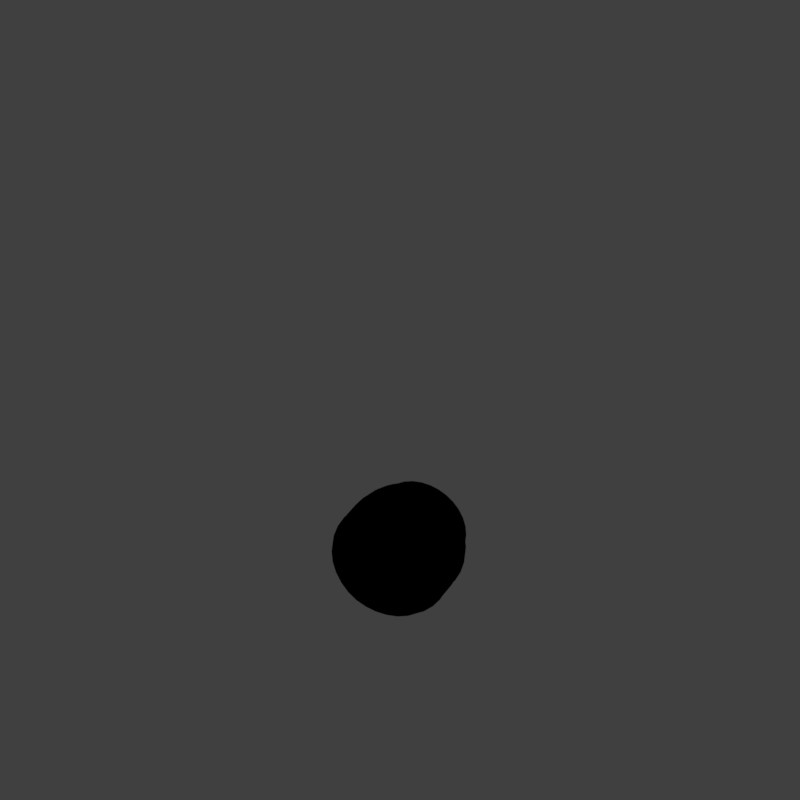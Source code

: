 # Source: tbr2.blend  (saved by Blender 2.79.0; exported with 4.5.12 LTS)
import bpy
from mathutils import Matrix  # noqa: F401  (used for matrix-valued properties, if any)

bpy.ops.wm.read_factory_settings(use_empty=True)
scene = bpy.context.scene
scene.name = 'Scene'

# ---- collections
col_collection_1 = bpy.data.collections.new('Collection 1'); scene.collection.children.link(col_collection_1)

# ---- materials (node trees are filled in below, after node groups)
mat_wood = bpy.data.materials.new('Wood')
mat_wood.alpha_threshold = 0.0
mat_wood.use_transparent_shadow = False
mat_wood.diffuse_color = (1.0, 0.2907, 0.1604, 1.0)
mat_wood.roughness = 0.5
mat_wood.specular_intensity = 0.3
mat_metal = bpy.data.materials.new('Metal')
mat_metal.alpha_threshold = 0.0
mat_metal.use_transparent_shadow = False
mat_metal.diffuse_color = (0.5382, 0.5382, 0.5382, 1.0)
mat_metal.roughness = 0.5

# ---- node groups
ng_auto_smooth = bpy.data.node_groups.new('Auto Smooth', 'GeometryNodeTree')
_s = ng_auto_smooth.interface.new_socket(name='Geometry', in_out='OUTPUT', socket_type='NodeSocketGeometry')
_s = ng_auto_smooth.interface.new_socket(name='Geometry', in_out='INPUT', socket_type='NodeSocketGeometry')
_s = ng_auto_smooth.interface.new_socket(name='Angle', in_out='INPUT', socket_type='NodeSocketFloat')
_s.subtype = 'ANGLE'
_s.min_value = 0.0
_s.max_value = 3.142
ng_auto_smooth.is_modifier = True
_N = ng_auto_smooth.nodes; _L = ng_auto_smooth.links
n0 = _N.new('NodeGroupOutput'); n0.name = 'Group Output'; n0.location = (480, -100)
n1 = _N.new('NodeGroupInput'); n1.name = 'Group Input'; n1.location = (-420, -300)
n2 = _N.new('NodeGroupInput'); n2.name = 'Group Input.001'; n2.location = (-60, -100)
n3 = _N.new('GeometryNodeSetShadeSmooth'); n3.name = 'Set Shade Smooth'; n3.location = (120, -100)
n3.domain = 'EDGE'
n4 = _N.new('GeometryNodeSetShadeSmooth'); n4.name = 'Set Shade Smooth.001'; n4.location = (300, -100)
n5 = _N.new('GeometryNodeInputMeshEdgeAngle'); n5.name = 'Edge Angle'; n5.location = (-420, -220)
n6 = _N.new('GeometryNodeInputEdgeSmooth'); n6.name = 'Is Edge Smooth'; n6.location = (-60, -160)
n7 = _N.new('GeometryNodeInputShadeSmooth'); n7.name = 'Is Face Smooth'; n7.location = (-240, -340)
n8 = _N.new('FunctionNodeBooleanMath'); n8.name = 'Boolean Math'; n8.location = (-60, -220)
n9 = _N.new('FunctionNodeCompare'); n9.name = 'Compare'; n9.location = (-240, -180)
n9.operation = 'LESS_EQUAL'
_L.new(n5.outputs[0], n9.inputs[0])
_L.new(n4.outputs[0], n0.inputs[0])
_L.new(n1.outputs[1], n9.inputs[1])
_L.new(n9.outputs[0], n8.inputs[0])
_L.new(n7.outputs[0], n8.inputs[1])
_L.new(n2.outputs[0], n3.inputs[0])
_L.new(n6.outputs[0], n3.inputs[1])
_L.new(n3.outputs[0], n4.inputs[0])
_L.new(n8.outputs[0], n3.inputs[2])
n0.is_active_output = True

# ---- material node trees

# ---- world
world_world = bpy.data.worlds.new('World'); scene.world = world_world
world_world.color = (0.05088, 0.05088, 0.05088)
world_world.use_sun_shadow = False
world_world.sun_shadow_jitter_overblur = 0.0
world_world.cycles.sampling_method = 'MANUAL'
world_world.light_settings.distance = 0.0

# ---- cameras
cam_camera = bpy.data.cameras.new('Camera')
cam_camera.type = 'ORTHO'
cam_camera.sensor_fit = 'HORIZONTAL'
cam_camera.clip_start = 220.0
cam_camera.clip_end = 340.0
cam_camera.lens = 35.0
cam_camera.sensor_width = 1.0
cam_camera.sensor_height = 18.0
cam_camera.ortho_scale = 8.486
cam_camera.shift_y = 0.25
cam_camera.dof.focus_distance = 0.0
cam_camera.dof.aperture_fstop = 128.0
cam_camera.dof.aperture_blades = 6

# ---- lights
light_lightdome = bpy.data.lights.new('LightDome', 'SUN')
light_lightdome.transmission_factor = 0.0
light_lightdome.angle = 0.1993
light_lightdome.energy = 0.1
light_lightdome.shadow_buffer_clip_start = 0.5
light_lightdome.shadow_soft_size = 0.1
light_lightdome.shadow_cascade_max_distance = 1000.0
light_fillerlight = bpy.data.lights.new('FillerLight', 'SUN')
light_fillerlight.transmission_factor = 0.0
light_fillerlight.angle = 0.1993
light_fillerlight.energy = 0.5
light_fillerlight.shadow_buffer_clip_start = 0.5
light_fillerlight.shadow_soft_size = 0.1
light_fillerlight.shadow_cascade_max_distance = 1000.0
light_mainlight = bpy.data.lights.new('MainLight', 'SUN')
light_mainlight.transmission_factor = 0.0
light_mainlight.angle = 0.9273
light_mainlight.energy = 1.3
light_mainlight.shadow_buffer_clip_start = 0.5
light_mainlight.shadow_soft_size = 0.5
light_mainlight.shadow_cascade_max_distance = 1000.0

# ---- meshes
me_cylinder = bpy.data.meshes.new('Cylinder')
me_cylinder.from_pydata([(1.444e-05, 0.4134, -1.0), (7.27e-06, 0.5258, 0.1286), (0.08066, 0.4054, -1.0), (0.09786, 0.5225, 0.1286), (0.1582, 0.3819, -1.0), (0.1924, 0.4988, 0.1286), (0.2297, 0.3437, -1.0), (0.2802, 0.4548, 0.1286), (0.2923, 0.2923, -1.0), (0.3581, 0.3919, 0.1286), (0.3437, 0.2297, -1.0), (0.4226, 0.3133, 0.1286), (0.3819, 0.1582, -1.0), (0.4705, 0.2237, 0.1286), (0.4054, 0.08065, -1.0), (0.5004, 0.1252, 0.1286), (0.4134, 6.512e-06, -1.0), (0.5115, 0.02094, 0.1286), (0.4054, -0.08063, -1.0), (0.503, -0.08388, 0.1286), (0.3819, -0.1582, -1.0), (0.4752, -0.1846, 0.1286), (0.3437, -0.2296, -1.0), (0.429, -0.2769, 0.1286), (0.2923, -0.2923, -1.0), (0.3657, -0.3568, 0.1286), (0.2297, -0.3437, -1.0), (0.2901, -0.4224, 0.1231), (0.1582, -0.3819, -1.0), (0.2007, -0.4695, 0.1231), (0.08066, -0.4054, -1.0), (0.1012, -0.4972, 0.1286), (1.43e-05, -0.4133, -1.0), (0.001826, -0.5074, 0.1286), (-0.08063, -0.4054, -1.0), (-0.09554, -0.498, 0.1286), (-0.1582, -0.3819, -1.0), (-0.1881, -0.4692, 0.1286), (-0.2296, -0.3437, -1.0), (-0.2731, -0.4225, 0.1286), (-0.2923, -0.2923, -1.0), (-0.348, -0.3602, 0.1286), (-0.3437, -0.2296, -1.0), (-0.4105, -0.2845, 0.1286), (-0.3819, -0.1582, -1.0), (-0.4585, -0.1981, 0.1286), (-0.4054, -0.08063, -1.0), (-0.4897, -0.1041, 0.1286), (-0.4133, 6.88e-06, -1.0), (-0.5024, -0.005636, 0.1286), (-0.4054, 0.08065, -1.0), (-0.4955, 0.0937, 0.1286), (-0.3819, 0.1582, -1.0), (-0.4688, 0.1901, 0.1286), (-0.3437, 0.2297, -1.0), (-0.4224, 0.2795, 0.1286), (-0.2923, 0.2923, -1.0), (-0.3581, 0.3581, 0.1286), (-0.2296, 0.3437, -1.0), (-0.2802, 0.4236, 0.1286), (-0.1582, 0.3819, -1.0), (-0.1924, 0.4747, 0.1286), (-0.08063, 0.4054, -1.0), (-0.09783, 0.5093, 0.1286), (4.116e-06, 0.5506, -0.8082), (0.0, 0.648, -0.5486), (-2.17e-07, 0.6481, -0.3228), (-4.193e-06, 0.5875, -0.07494), (0.1114, 0.5819, -0.07494), (0.1258, 0.6375, -0.3228), (0.1264, 0.6355, -0.5486), (0.1074, 0.54, -0.8082), (0.2188, 0.5542, -0.07494), (0.2461, 0.6043, -0.3228), (0.248, 0.5987, -0.5486), (0.2107, 0.5087, -0.8082), (0.3182, 0.5051, -0.07494), (0.3577, 0.5456, -0.3228), (0.36, 0.5389, -0.5486), (0.3059, 0.4578, -0.8082), (0.4064, 0.4335, -0.07494), (0.4555, 0.4662, -0.3228), (0.4581, 0.4586, -0.5486), (0.3893, 0.3893, -0.8082), (0.4791, 0.3449, -0.07494), (0.5361, 0.368, -0.3228), (0.5387, 0.3604, -0.5486), (0.4578, 0.3059, -0.8082), (0.5331, 0.2439, -0.07494), (0.596, 0.256, -0.3228), (0.5985, 0.2484, -0.5486), (0.5087, 0.2107, -0.8082), (0.5667, 0.1332, -0.07494), (0.6333, 0.1332, -0.3228), (0.6355, 0.1265, -0.5486), (0.54, 0.1074, -0.8082), (0.5795, 0.01439, -0.07494), (0.6461, 0.005609, -0.3228), (0.648, 1.281e-06, -0.5486), (0.5506, 1.897e-06, -0.8082), (0.57, -0.1047, -0.07494), (0.6349, -0.1245, -0.3228), (0.6355, -0.1264, -0.5486), (0.54, -0.1074, -0.8082), (0.5383, -0.2183, -0.07494), (0.5986, -0.2479, -0.3228), (0.5987, -0.248, -0.5486), (0.5087, -0.2107, -0.8082), (0.4854, -0.3212, -0.07494), (0.5388, -0.36, -0.3228), (0.5388, -0.36, -0.5486), (0.4578, -0.3059, -0.8082), (0.4132, -0.4091, -0.07494), (0.4582, -0.4573, -0.3228), (0.4582, -0.4582, -0.5486), (0.3893, -0.3893, -0.8082), (0.3246, -0.4795, -0.07494), (0.36, -0.5363, -0.3228), (0.36, -0.5388, -0.5486), (0.3059, -0.4578, -0.8082), (0.2236, -0.5313, -0.07494), (0.248, -0.5957, -0.3228), (0.248, -0.5986, -0.5486), (0.2107, -0.5087, -0.8082), (0.114, -0.5641, -0.07494), (0.1264, -0.632, -0.3228), (0.1264, -0.6354, -0.5486), (0.1074, -0.54, -0.8082), (-1.845e-07, -0.5753, -0.07494), (-2.111e-07, -0.6444, -0.3228), (-2.111e-07, -0.6478, -0.5486), (3.936e-06, -0.5506, -0.8082), (-0.1131, -0.5642, -0.07494), (-0.1264, -0.632, -0.3228), (-0.1264, -0.6354, -0.5486), (-0.1074, -0.54, -0.8082), (-0.2196, -0.5314, -0.07494), (-0.248, -0.5951, -0.3228), (-0.248, -0.5985, -0.5486), (-0.2107, -0.5087, -0.8082), (-0.3161, -0.4785, -0.07494), (-0.3587, -0.536, -0.3228), (-0.36, -0.5387, -0.5486), (-0.3059, -0.4578, -0.8082), (-0.4, -0.4087, -0.07494), (-0.4561, -0.456, -0.3228), (-0.4582, -0.4582, -0.5486), (-0.3893, -0.3893, -0.8082), (-0.4716, -0.3225, -0.07494), (-0.5359, -0.3596, -0.3228), (-0.5388, -0.36, -0.5486), (-0.4578, -0.3059, -0.8082), (-0.5262, -0.2238, -0.07494), (-0.5966, -0.2482, -0.3228), (-0.5987, -0.248, -0.5486), (-0.5087, -0.2107, -0.8082), (-0.5629, -0.1162, -0.07494), (-0.6342, -0.1266, -0.3228), (-0.6355, -0.1264, -0.5486), (-0.54, -0.1074, -0.8082), (-0.577, -0.003702, -0.07494), (-0.6474, -0.0006422, -0.3228), (-0.648, 6.257e-07, -0.5486), (-0.5506, 2.387e-06, -0.8082), (-0.5672, 0.109, -0.07494), (-0.6337, 0.1245, -0.3228), (-0.6355, 0.1264, -0.5486), (-0.54, 0.1074, -0.8082), (-0.5334, 0.2172, -0.07494), (-0.5964, 0.2457, -0.3228), (-0.5986, 0.2479, -0.5486), (-0.5087, 0.2107, -0.8082), (-0.4791, 0.3179, -0.07494), (-0.5361, 0.3573, -0.3228), (-0.5387, 0.3599, -0.5486), (-0.4578, 0.3059, -0.8082), (-0.4064, 0.4064, -0.07494), (-0.4555, 0.4555, -0.3228), (-0.4581, 0.4581, -0.5486), (-0.3893, 0.3893, -0.8082), (-0.3182, 0.4794, -0.07494), (-0.3577, 0.5365, -0.3228), (-0.36, 0.5388, -0.5486), (-0.3059, 0.4578, -0.8082), (-0.2188, 0.5351, -0.07494), (-0.2461, 0.5968, -0.3228), (-0.248, 0.5987, -0.5486), (-0.2107, 0.5087, -0.8082), (-0.1114, 0.5714, -0.07494), (-0.1258, 0.6349, -0.3228), (-0.1264, 0.6355, -0.5486), (-0.1074, 0.54, -0.8082), (0.09059, 0.4854, 0.1286), (-9.61e-05, 0.4884, 0.1286), (0.178, 0.4637, 0.1286), (0.2589, 0.4238, 0.1286), (0.3307, 0.3657, 0.1286), (0.3903, 0.293, 0.1286), (0.4347, 0.2099, 0.1286), (0.4625, 0.1187, 0.1286), (0.4728, 0.02221, 0.1286), (0.465, -0.07443, 0.1286), (0.4392, -0.1674, 0.1286), (0.3964, -0.253, 0.1286), (0.338, -0.3279, 0.1286), (0.2686, -0.3903, 0.1231), (0.1862, -0.4351, 0.1231), (0.09467, -0.4611, 0.1286), (0.003646, -0.4708, 0.1286), (-0.08624, -0.4621, 0.1286), (-0.172, -0.4354, 0.1286), (-0.2507, -0.3921, 0.1286), (-0.3194, -0.335, 0.1286), (-0.3769, -0.2653, 0.1286), (-0.421, -0.1855, 0.1286), (-0.4502, -0.09837, 0.1286), (-0.4621, -0.007415, 0.1286), (-0.4557, 0.08408, 0.1286), (-0.4311, 0.1728, 0.1286), (-0.3893, 0.2558, 0.1286), (-0.3309, 0.3291, 0.1286), (-0.259, 0.3911, 0.1286), (-0.1781, 0.4399, 0.1286), (-0.09077, 0.4729, 0.1286), (0.0001279, 0.3897, -1.0), (0.07614, 0.3822, -1.0), (0.1492, 0.36, -1.0), (0.2166, 0.324, -1.0), (0.2756, 0.2756, -1.0), (0.3241, 0.2165, -1.0), (0.3601, 0.1492, -1.0), (0.3823, 0.07607, -1.0), (0.3898, 5.695e-05, -1.0), (0.3823, -0.07596, -1.0), (0.3601, -0.1491, -1.0), (0.3241, -0.2164, -1.0), (0.2756, -0.2755, -1.0), (0.2166, -0.3239, -1.0), (0.1492, -0.3599, -1.0), (0.07614, -0.3821, -1.0), (0.0001278, -0.3896, -1.0), (-0.07589, -0.3821, -1.0), (-0.149, -0.3599, -1.0), (-0.2163, -0.3239, -1.0), (-0.2754, -0.2755, -1.0), (-0.3238, -0.2164, -1.0), (-0.3599, -0.1491, -1.0), (-0.382, -0.07596, -1.0), (-0.3895, 5.73e-05, -1.0), (-0.382, 0.07607, -1.0), (-0.3599, 0.1492, -1.0), (-0.3238, 0.2165, -1.0), (-0.2754, 0.2756, -1.0), (-0.2163, 0.324, -1.0), (-0.149, 0.36, -1.0), (-0.07589, 0.3822, -1.0), (0.09102, 0.4951, 0.02514), (-0.001777, 0.4982, 0.02514), (0.1804, 0.473, 0.02514), (0.2638, 0.4306, 0.02514), (0.3372, 0.3715, 0.02514), (0.3983, 0.297, 0.02514), (0.4438, 0.212, 0.02514), (0.4723, 0.1182, 0.02514), (0.4824, 0.02081, 0.02514), (0.4745, -0.07834, 0.02514), (0.4481, -0.1736, 0.02514), (0.4042, -0.2612, 0.02514), (0.3444, -0.3376, 0.02514), (0.2709, -0.3998, 0.02514), (0.1864, -0.4459, 0.02514), (0.09475, -0.4734, 0.02514), (0.001242, -0.4832, 0.02514), (-0.09095, -0.4742, 0.02514), (-0.1788, -0.4469, 0.02514), (-0.2593, -0.4028, 0.02514), (-0.3313, -0.3433, 0.02514), (-0.3898, -0.272, 0.02514), (-0.4354, -0.1902, 0.02514), (-0.4638, -0.1013, 0.02514), (-0.4759, -0.008176, 0.02514), (-0.4693, 0.0855, 0.02514), (-0.4444, 0.1769, 0.02514), (-0.4011, 0.2617, 0.02514), (-0.3408, 0.3365, 0.02514), (-0.2673, 0.3996, 0.02514), (-0.184, 0.4488, 0.02514), (-0.09456, 0.4824, 0.02514), (-0.001436, 0.4167, -0.9225), (0.07997, 0.4086, -0.9225), (0.1582, 0.3849, -0.9225), (0.2304, 0.3463, -0.9225), (0.2936, 0.2944, -0.9225), (0.3455, 0.2312, -0.9225), (0.384, 0.159, -0.9225), (0.4078, 0.08076, -0.9225), (0.4158, -0.0006382, -0.9225), (0.4078, -0.08204, -0.9225), (0.3841, -0.1603, -0.9225), (0.3455, -0.2325, -0.9225), (0.2936, -0.2957, -0.9225), (0.2304, -0.3476, -0.9225), (0.1583, -0.3862, -0.9225), (0.07999, -0.41, -0.9225), (-0.001437, -0.418, -0.9225), (-0.08287, -0.41, -0.9224), (-0.1612, -0.3863, -0.9224), (-0.2334, -0.3477, -0.9224), (-0.2966, -0.2958, -0.9224), (-0.3486, -0.2326, -0.9224), (-0.3871, -0.1604, -0.9224), (-0.4109, -0.08208, -0.9224), (-0.4189, -0.0006382, -0.9224), (-0.4109, 0.0808, -0.9224), (-0.3871, 0.1591, -0.9224), (-0.3485, 0.2313, -0.9224), (-0.2966, 0.2945, -0.9225), (-0.2333, 0.3464, -0.9225), (-0.1612, 0.3849, -0.9225), (-0.08285, 0.4087, -0.9225), (-0.276, 0.02227, -0.01625), (-0.3306, 0.11, -0.01625), (0.1079, 0.2609, -0.01625), (0.05334, 0.3486, -0.01625), (-0.2496, 0.451, 0.0633), (-0.2685, 0.5072, -0.07494), (-0.2326, 0.4489, 0.07301), (-0.2256, 0.4242, 0.02514), (0.4952, 0.1236, 0.1416), (0.4652, 0.2221, 0.1416), (0.4358, 0.1126, 0.1416), (0.4093, 0.1996, 0.1416), (0.1983, -0.4649, 0.1375), (0.2877, -0.4178, 0.1375), (0.175, -0.4096, 0.1375), (0.2537, -0.3668, 0.1375), (-0.249, 0.03909, 0.1174), (-0.276, 0.02227, 0.08555), (-0.3306, 0.11, 0.08555), (-0.3035, 0.1268, 0.1174), (0.1079, 0.2609, 0.08555), (0.0808, 0.2441, 0.1174), (0.02628, 0.3318, 0.1174), (0.05334, 0.3486, 0.08555)], [], [(67, 1, 3, 68), (68, 3, 5, 72), (72, 5, 7, 76), (76, 7, 9, 80), (80, 9, 11, 84), (84, 11, 13, 88), (88, 13, 15, 92), (92, 15, 17, 96), (96, 17, 19, 100), (100, 19, 21, 104), (104, 21, 23, 108), (108, 23, 25, 112), (112, 25, 27, 116), (116, 27, 29, 120), (120, 29, 31, 124), (124, 31, 33, 128), (128, 33, 35, 132), (132, 35, 37, 136), (136, 37, 39, 140), (140, 39, 41, 144), (144, 41, 43, 148), (148, 43, 45, 152), (152, 45, 47, 156), (156, 47, 49, 160), (160, 49, 51, 164), (164, 51, 53, 168), (168, 53, 55, 172), (172, 55, 57, 176), (176, 57, 59, 180), (325, 324, 61, 184), (19, 17, 200, 201), (184, 61, 63, 188), (188, 63, 1, 67), (34, 36, 242, 241), (62, 191, 64, 0), (191, 190, 65, 64), (190, 189, 66, 65), (189, 188, 67, 66), (60, 187, 191, 62), (187, 186, 190, 191), (186, 185, 189, 190), (185, 184, 188, 189), (58, 183, 187, 60), (183, 182, 186, 187), (182, 181, 185, 186), (181, 180, 325, 184, 185), (56, 179, 183, 58), (179, 178, 182, 183), (178, 177, 181, 182), (177, 176, 180, 181), (54, 175, 179, 56), (175, 174, 178, 179), (174, 173, 177, 178), (173, 172, 176, 177), (52, 171, 175, 54), (171, 170, 174, 175), (170, 169, 173, 174), (169, 168, 172, 173), (50, 167, 171, 52), (167, 166, 170, 171), (166, 165, 169, 170), (165, 164, 168, 169), (48, 163, 167, 50), (163, 162, 166, 167), (162, 161, 165, 166), (161, 160, 164, 165), (46, 159, 163, 48), (159, 158, 162, 163), (158, 157, 161, 162), (157, 156, 160, 161), (44, 155, 159, 46), (155, 154, 158, 159), (154, 153, 157, 158), (153, 152, 156, 157), (42, 151, 155, 44), (151, 150, 154, 155), (150, 149, 153, 154), (149, 148, 152, 153), (40, 147, 151, 42), (147, 146, 150, 151), (146, 145, 149, 150), (145, 144, 148, 149), (38, 143, 147, 40), (143, 142, 146, 147), (142, 141, 145, 146), (141, 140, 144, 145), (36, 139, 143, 38), (139, 138, 142, 143), (138, 137, 141, 142), (137, 136, 140, 141), (34, 135, 139, 36), (135, 134, 138, 139), (134, 133, 137, 138), (133, 132, 136, 137), (32, 131, 135, 34), (131, 130, 134, 135), (130, 129, 133, 134), (129, 128, 132, 133), (30, 127, 131, 32), (127, 126, 130, 131), (126, 125, 129, 130), (125, 124, 128, 129), (28, 123, 127, 30), (123, 122, 126, 127), (122, 121, 125, 126), (121, 120, 124, 125), (26, 119, 123, 28), (119, 118, 122, 123), (118, 117, 121, 122), (117, 116, 120, 121), (24, 115, 119, 26), (115, 114, 118, 119), (114, 113, 117, 118), (113, 112, 116, 117), (22, 111, 115, 24), (111, 110, 114, 115), (110, 109, 113, 114), (109, 108, 112, 113), (20, 107, 111, 22), (107, 106, 110, 111), (106, 105, 109, 110), (105, 104, 108, 109), (18, 103, 107, 20), (103, 102, 106, 107), (102, 101, 105, 106), (101, 100, 104, 105), (16, 99, 103, 18), (99, 98, 102, 103), (98, 97, 101, 102), (97, 96, 100, 101), (14, 95, 99, 16), (95, 94, 98, 99), (94, 93, 97, 98), (93, 92, 96, 97), (12, 91, 95, 14), (91, 90, 94, 95), (90, 89, 93, 94), (89, 88, 92, 93), (10, 87, 91, 12), (87, 86, 90, 91), (86, 85, 89, 90), (85, 84, 88, 89), (8, 83, 87, 10), (83, 82, 86, 87), (82, 81, 85, 86), (81, 80, 84, 85), (6, 79, 83, 8), (79, 78, 82, 83), (78, 77, 81, 82), (77, 76, 80, 81), (4, 75, 79, 6), (75, 74, 78, 79), (74, 73, 77, 78), (73, 72, 76, 77), (2, 71, 75, 4), (71, 70, 74, 75), (70, 69, 73, 74), (69, 68, 72, 73), (0, 64, 71, 2), (64, 65, 70, 71), (65, 66, 69, 70), (66, 67, 68, 69), (215, 214, 278, 279), (37, 35, 209, 210), (55, 53, 218, 219), (11, 9, 196, 197), (205, 206, 334, 335), (47, 45, 214, 215), (3, 1, 193, 192), (1, 63, 223, 193), (21, 19, 201, 202), (39, 37, 210, 211), (57, 55, 219, 220), (13, 11, 197, 198), (31, 29, 206, 207), (49, 47, 215, 216), (5, 3, 192, 194), (23, 21, 202, 203), (41, 39, 211, 212), (59, 57, 220, 221), (199, 15, 328, 330), (33, 31, 207, 208), (51, 49, 216, 217), (7, 5, 194, 195), (25, 23, 203, 204), (43, 41, 212, 213), (324, 59, 221, 326), (17, 15, 199, 200), (35, 33, 208, 209), (53, 51, 217, 218), (9, 7, 195, 196), (27, 25, 204, 205), (45, 43, 213, 214), (63, 61, 222, 223), (249, 250, 314, 313), (52, 54, 251, 250), (8, 10, 229, 228), (26, 28, 238, 237), (44, 46, 247, 246), (0, 2, 225, 224), (62, 0, 224, 255), (18, 20, 234, 233), (36, 38, 243, 242), (54, 56, 252, 251), (10, 12, 230, 229), (28, 30, 239, 238), (46, 48, 248, 247), (2, 4, 226, 225), (20, 22, 235, 234), (38, 40, 244, 243), (56, 58, 253, 252), (12, 14, 231, 230), (30, 32, 240, 239), (48, 50, 249, 248), (4, 6, 227, 226), (22, 24, 236, 235), (40, 42, 245, 244), (58, 60, 254, 253), (14, 16, 232, 231), (32, 34, 241, 240), (50, 52, 250, 249), (6, 8, 228, 227), (24, 26, 237, 236), (42, 44, 246, 245), (60, 62, 255, 254), (16, 18, 233, 232), (256, 257, 287, 286, 327, 285, 284, 283, 282, 281, 280, 279, 278, 277, 276, 275, 274, 273, 272, 271, 270, 269, 268, 267, 266, 265, 264, 263, 262, 261, 260, 259, 258), (202, 201, 265, 266), (216, 215, 279, 280), (203, 202, 266, 267), (217, 216, 280, 281), (204, 203, 267, 268), (218, 217, 281, 282), (205, 204, 268, 269), (219, 218, 282, 283), (206, 205, 269, 270), (192, 193, 257, 256), (220, 219, 283, 284), (207, 206, 270, 271), (194, 192, 256, 258), (221, 220, 284, 285), (208, 207, 271, 272), (195, 194, 258, 259), (326, 221, 285, 327), (209, 208, 272, 273), (196, 195, 259, 260), (223, 222, 286, 287), (210, 209, 273, 274), (197, 196, 260, 261), (193, 223, 287, 257), (211, 210, 274, 275), (198, 197, 261, 262), (212, 211, 275, 276), (199, 198, 262, 263), (213, 212, 276, 277), (200, 199, 263, 264), (214, 213, 277, 278), (201, 200, 264, 265), (288, 289, 290, 291, 292, 293, 294, 295, 296, 297, 298, 299, 300, 301, 302, 303, 304, 305, 306, 307, 308, 309, 310, 311, 312, 313, 314, 315, 316, 317, 318, 319), (236, 237, 301, 300), (250, 251, 315, 314), (237, 238, 302, 301), (224, 225, 289, 288), (251, 252, 316, 315), (238, 239, 303, 302), (225, 226, 290, 289), (252, 253, 317, 316), (239, 240, 304, 303), (226, 227, 291, 290), (253, 254, 318, 317), (240, 241, 305, 304), (227, 228, 292, 291), (254, 255, 319, 318), (241, 242, 306, 305), (228, 229, 293, 292), (255, 224, 288, 319), (242, 243, 307, 306), (229, 230, 294, 293), (243, 244, 308, 307), (230, 231, 295, 294), (244, 245, 309, 308), (231, 232, 296, 295), (245, 246, 310, 309), (232, 233, 297, 296), (246, 247, 311, 310), (233, 234, 298, 297), (247, 248, 312, 311), (234, 235, 299, 298), (248, 249, 313, 312), (235, 236, 300, 299), (342, 339, 336, 341), (323, 343, 340, 322), (320, 337, 338, 321), (321, 323, 322, 320), (321, 338, 339, 342, 343, 323), (222, 326, 327, 286), (61, 324, 326, 222), (180, 59, 324, 325), (328, 329, 331, 330), (15, 13, 329, 328), (198, 199, 330, 331), (13, 198, 331, 329), (332, 333, 335, 334), (27, 205, 335, 333), (29, 27, 333, 332), (206, 29, 332, 334), (336, 339, 338, 337), (342, 341, 340, 343), (322, 340, 341, 336, 337, 320)])
me_cylinder.polygons.foreach_set('use_smooth', [1, 1, 1, 1, 1, 1, 1, 1, 1, 1, 1, 1, 1, 1, 1, 1, 1, 1, 1, 1, 1, 1, 1, 1, 1, 1, 1, 1, 1, 1, 1, 1, 1, 1, 1, 1, 1, 1, 1, 1, 1, 1, 1, 1, 1, 1, 1, 1, 1, 1, 1, 1, 1, 1, 1, 1, 1, 1, 1, 1, 1, 1, 1, 1, 1, 1, 1, 1, 1, 1, 1, 1, 1, 1, 1, 1, 1, 1, 1, 1, 1, 1, 1, 1, 1, 1, 1, 1, 1, 1, 1, 1, 1, 1, 1, 1, 1, 1, 1, 1, 1, 1, 1, 1, 1, 1, 1, 1, 1, 1, 1, 1, 1, 1, 1, 1, 1, 1, 1, 1, 1, 1, 1, 1, 1, 1, 1, 1, 1, 1, 1, 1, 1, 1, 1, 1, 1, 1, 1, 1, 1, 1, 1, 1, 1, 1, 1, 1, 1, 1, 1, 1, 1, 1, 1, 1, 1, 1, 1, 1, 1, 1, 1, 1, 1, 1, 1, 1, 1, 1, 1, 1, 1, 1, 1, 1, 1, 1, 1, 1, 1, 1, 1, 1, 1, 1, 1, 1, 1, 1, 1, 1, 1, 1, 1, 1, 1, 1, 1, 1, 1, 1, 1, 1, 1, 1, 1, 1, 1, 1, 1, 1, 1, 1, 1, 1, 1, 1, 1, 1, 1, 1, 1, 1, 1, 1, 1, 1, 1, 1, 1, 1, 1, 1, 1, 1, 1, 1, 1, 1, 1, 1, 1, 1, 1, 1, 1, 1, 1, 1, 1, 1, 1, 1, 1, 1, 1, 1, 1, 1, 1, 1, 1, 1, 1, 1, 1, 1, 1, 1, 1, 1, 1, 1, 1, 1, 1, 1, 1, 1, 1, 1, 1, 1, 1, 1, 1, 1, 1, 1, 0, 0, 0, 0, 0, 1, 1, 1, 1, 1, 1, 1, 1, 1, 1, 1, 0, 0, 0])
_uv = me_cylinder.uv_layers.new(name='UVMap')
_uv.uv.foreach_set('vector', [0.4327, -0.5212, 0.4327, -0.8058, 0.5663, -0.8058, 0.5663, -0.5212, 0.5663, -0.5212, 0.5663, -0.8058, 0.716, -0.8058, 0.7121, -0.5212, 0.7121, -0.5212, 0.716, -0.8058, 0.8577, -0.8058, 0.8577, -0.5212, 0.8577, -0.5212, 0.8577, -0.8058, 0.9865, -0.8058, 0.9865, -0.5212, 0.9865, -0.5212, 0.9865, -0.8058, 1.105, -0.8058, 1.105, -0.5212, 1.105, -0.5212, 1.105, -0.8058, 1.223, -0.8058, 1.223, -0.5212, 1.223, -0.5212, 1.223, -0.8058, 1.353, -0.8058, 1.353, -0.5212, 1.353, -0.5212, 1.353, -0.8058, 1.481, -0.8058, 1.481, -0.5212, 1.481, -0.5212, 1.481, -0.8058, 1.604, -0.8058, 1.604, -0.5212, 1.604, -0.5212, 1.604, -0.8058, 1.722, -0.8058, 1.722, -0.5212, 1.722, -0.5212, 1.722, -0.8058, 1.835, -0.8058, 1.835, -0.5212, 1.835, -0.5212, 1.835, -0.8058, 1.944, -0.8058, 1.944, -0.5212, 1.944, -0.5212, 1.944, -0.8058, 2.053, -0.8058, 2.053, -0.5212, 2.053, -0.5212, 2.053, -0.8058, 2.161, -0.8058, 2.161, -0.5212, 2.161, -0.5212, 2.161, -0.8058, 2.27, -0.8058, 2.27, -0.5212, 2.27, -0.5212, 2.27, -0.8058, 2.388, -0.8058, 2.382, -0.5212, 2.382, -0.5212, 2.388, -0.8058, 2.505, -0.8058, 2.51, -0.5212, -1.498, -0.5212, -1.498, -0.8058, -1.376, -0.8058, -1.376, -0.5212, -1.376, -0.5212, -1.376, -0.8058, -1.269, -0.8058, -1.256, -0.5212, -1.256, -0.5212, -1.269, -0.8058, -1.148, -0.8058, -1.148, -0.5212, -1.148, -0.5212, -1.148, -0.8058, -1.034, -0.8058, -1.034, -0.5212, -1.034, -0.5212, -1.034, -0.8058, -0.9164, -0.8058, -0.9164, -0.5212, -0.9164, -0.5212, -0.9164, -0.8058, -0.7971, -0.8058, -0.7971, -0.5212, -0.7971, -0.5212, -0.7971, -0.8058, -0.6753, -0.8058, -0.6753, -0.5212, -0.6753, -0.5212, -0.6753, -0.8058, -0.548, -0.8058, -0.548, -0.5212, -0.548, -0.5212, -0.548, -0.8058, -0.4138, -0.8058, -0.4138, -0.5212, -0.4138, -0.5212, -0.4138, -0.8058, -0.275, -0.8058, -0.275, -0.5212, -0.275, -0.5212, -0.275, -0.8058, -0.1333, -0.8058, -0.1333, -0.5212, -0.1333, -0.5212, -0.1333, -0.8058, 0.009896, -0.8058, 0.009896, -0.5212, 0.08162, -0.5212, 0.08162, -0.8058, 0.1534, -0.8058, 0.1534, -0.5212, 1.604, -0.8058, 1.481, -0.8058, 1.481, -1.044, 1.604, -1.044, 0.1534, -0.5212, 0.1534, -0.8058, 0.2944, -0.8058, 0.2944, -0.5212, 0.2944, -0.5212, 0.2944, -0.8058, 0.4327, -0.8058, 0.4327, -0.5212, -1.498, 0.6811, -1.376, 0.6811, -1.376, 0.9238, -1.498, 0.9238, 0.2944, 0.6811, 0.2944, 0.4391, 0.4327, 0.4391, 0.4327, 0.6811, 0.2944, 0.4391, 0.2944, 0.09759, 0.4327, 0.09759, 0.4327, 0.4391, 0.2944, 0.09759, 0.2944, -0.2002, 0.4327, -0.2002, 0.4327, 0.09759, 0.2944, -0.2002, 0.2944, -0.5212, 0.4327, -0.5212, 0.4327, -0.2002, 0.1534, 0.6811, 0.1534, 0.4391, 0.2944, 0.4391, 0.2944, 0.6811, 0.1534, 0.4391, 0.1534, 0.09759, 0.2944, 0.09759, 0.2944, 0.4391, 0.1534, 0.09759, 0.1534, -0.2002, 0.2944, -0.2002, 0.2944, 0.09759, 0.1534, -0.2002, 0.1534, -0.5212, 0.2944, -0.5212, 0.2944, -0.2002, 0.009896, 0.6811, 0.009896, 0.4391, 0.1534, 0.4391, 0.1534, 0.6811, 0.009896, 0.4391, 0.009896, 0.09759, 0.1534, 0.09759, 0.1534, 0.4391, 0.009896, 0.09759, 0.009896, -0.2002, 0.1534, -0.2002, 0.1534, 0.09759, 0.009896, -0.2002, 0.009896, -0.5212, 0.08162, -0.5212, 0.1534, -0.5212, 0.1534, -0.2002, -0.1333, 0.6811, -0.1333, 0.4391, 0.009896, 0.4391, 0.009896, 0.6811, -0.1333, 0.4391, -0.1333, 0.09759, 0.009896, 0.09759, 0.009896, 0.4391, -0.1333, 0.09759, -0.1333, -0.2002, 0.009896, -0.2002, 0.009896, 0.09759, -0.1333, -0.2002, -0.1333, -0.5212, 0.009896, -0.5212, 0.009896, -0.2002, -0.275, 0.6811, -0.275, 0.4391, -0.1333, 0.4391, -0.1333, 0.6811, -0.275, 0.4391, -0.275, 0.09759, -0.1333, 0.09759, -0.1333, 0.4391, -0.275, 0.09759, -0.275, -0.2002, -0.1333, -0.2002, -0.1333, 0.09759, -0.275, -0.2002, -0.275, -0.5212, -0.1333, -0.5212, -0.1333, -0.2002, -0.4138, 0.6811, -0.4138, 0.4391, -0.275, 0.4391, -0.275, 0.6811, -0.4138, 0.4391, -0.4138, 0.09759, -0.275, 0.09759, -0.275, 0.4391, -0.4138, 0.09759, -0.4138, -0.2002, -0.275, -0.2002, -0.275, 0.09759, -0.4138, -0.2002, -0.4138, -0.5212, -0.275, -0.5212, -0.275, -0.2002, -0.548, 0.6811, -0.548, 0.4391, -0.4138, 0.4391, -0.4138, 0.6811, -0.548, 0.4391, -0.548, 0.09759, -0.4138, 0.09759, -0.4138, 0.4391, -0.548, 0.09759, -0.548, -0.2002, -0.4138, -0.2002, -0.4138, 0.09759, -0.548, -0.2002, -0.548, -0.5212, -0.4138, -0.5212, -0.4138, -0.2002, -0.6753, 0.6811, -0.6753, 0.4391, -0.548, 0.4391, -0.548, 0.6811, -0.6753, 0.4391, -0.6753, 0.09759, -0.548, 0.09759, -0.548, 0.4391, -0.6753, 0.09759, -0.6753, -0.2002, -0.548, -0.2002, -0.548, 0.09759, -0.6753, -0.2002, -0.6753, -0.5212, -0.548, -0.5212, -0.548, -0.2002, -0.7971, 0.6811, -0.7971, 0.4391, -0.6753, 0.4391, -0.6753, 0.6811, -0.7971, 0.4391, -0.7971, 0.09759, -0.6753, 0.09759, -0.6753, 0.4391, -0.7971, 0.09759, -0.7971, -0.2002, -0.6753, -0.2002, -0.6753, 0.09759, -0.7971, -0.2002, -0.7971, -0.5212, -0.6753, -0.5212, -0.6753, -0.2002, -0.9164, 0.6811, -0.9164, 0.4391, -0.7971, 0.4391, -0.7971, 0.6811, -0.9164, 0.4391, -0.9164, 0.09759, -0.7971, 0.09759, -0.7971, 0.4391, -0.9164, 0.09759, -0.9164, -0.2002, -0.7971, -0.2002, -0.7971, 0.09759, -0.9164, -0.2002, -0.9164, -0.5212, -0.7971, -0.5212, -0.7971, -0.2002, -1.034, 0.6811, -1.034, 0.4391, -0.9164, 0.4391, -0.9164, 0.6811, -1.034, 0.4391, -1.034, 0.09759, -0.9164, 0.09759, -0.9164, 0.4391, -1.034, 0.09759, -1.034, -0.2002, -0.9164, -0.2002, -0.9164, 0.09759, -1.034, -0.2002, -1.034, -0.5212, -0.9164, -0.5212, -0.9164, -0.2002, -1.148, 0.6811, -1.148, 0.4391, -1.034, 0.4391, -1.034, 0.6811, -1.148, 0.4391, -1.148, 0.09759, -1.034, 0.09759, -1.034, 0.4391, -1.148, 0.09759, -1.148, -0.2002, -1.034, -0.2002, -1.034, 0.09759, -1.148, -0.2002, -1.148, -0.5212, -1.034, -0.5212, -1.034, -0.2002, -1.265, 0.6811, -1.253, 0.4391, -1.148, 0.4391, -1.148, 0.6811, -1.253, 0.4391, -1.248, 0.09759, -1.148, 0.09759, -1.148, 0.4391, -1.248, 0.09759, -1.248, -0.2002, -1.148, -0.2002, -1.148, 0.09759, -1.248, -0.2002, -1.256, -0.5212, -1.148, -0.5212, -1.148, -0.2002, -1.376, 0.6811, -1.376, 0.4391, -1.253, 0.4391, -1.265, 0.6811, -1.376, 0.4391, -1.376, 0.09759, -1.248, 0.09759, -1.253, 0.4391, -1.376, 0.09759, -1.376, -0.2002, -1.248, -0.2002, -1.248, 0.09759, -1.376, -0.2002, -1.376, -0.5212, -1.256, -0.5212, -1.248, -0.2002, -1.498, 0.6811, -1.498, 0.4391, -1.376, 0.4391, -1.376, 0.6811, -1.498, 0.4391, -1.498, 0.09759, -1.376, 0.09759, -1.376, 0.4391, -1.498, 0.09759, -1.498, -0.2002, -1.376, -0.2002, -1.376, 0.09759, -1.498, -0.2002, -1.498, -0.5212, -1.376, -0.5212, -1.376, -0.2002, 2.389, 0.6811, 2.383, 0.4391, 2.504, 0.4391, 2.503, 0.6811, 2.383, 0.4391, 2.376, 0.09759, 2.507, 0.09759, 2.504, 0.4391, 2.376, 0.09759, 2.373, -0.2002, 2.508, -0.2002, 2.507, 0.09759, 2.373, -0.2002, 2.382, -0.5212, 2.51, -0.5212, 2.508, -0.2002, 2.27, 0.6811, 2.27, 0.4391, 2.383, 0.4391, 2.389, 0.6811, 2.27, 0.4391, 2.27, 0.09759, 2.376, 0.09759, 2.383, 0.4391, 2.27, 0.09759, 2.27, -0.2002, 2.373, -0.2002, 2.376, 0.09759, 2.27, -0.2002, 2.27, -0.5212, 2.382, -0.5212, 2.373, -0.2002, 2.161, 0.6811, 2.161, 0.4391, 2.27, 0.4391, 2.27, 0.6811, 2.161, 0.4391, 2.161, 0.09759, 2.27, 0.09759, 2.27, 0.4391, 2.161, 0.09759, 2.161, -0.2002, 2.27, -0.2002, 2.27, 0.09759, 2.161, -0.2002, 2.161, -0.5212, 2.27, -0.5212, 2.27, -0.2002, 2.053, 0.6811, 2.053, 0.4391, 2.161, 0.4391, 2.161, 0.6811, 2.053, 0.4391, 2.053, 0.09759, 2.161, 0.09759, 2.161, 0.4391, 2.053, 0.09759, 2.053, -0.2002, 2.161, -0.2002, 2.161, 0.09759, 2.053, -0.2002, 2.053, -0.5212, 2.161, -0.5212, 2.161, -0.2002, 1.944, 0.6811, 1.944, 0.4391, 2.053, 0.4391, 2.053, 0.6811, 1.944, 0.4391, 1.944, 0.09759, 2.053, 0.09759, 2.053, 0.4391, 1.944, 0.09759, 1.944, -0.2002, 2.053, -0.2002, 2.053, 0.09759, 1.944, -0.2002, 1.944, -0.5212, 2.053, -0.5212, 2.053, -0.2002, 1.835, 0.6811, 1.835, 0.4391, 1.944, 0.4391, 1.944, 0.6811, 1.835, 0.4391, 1.835, 0.09759, 1.944, 0.09759, 1.944, 0.4391, 1.835, 0.09759, 1.835, -0.2002, 1.944, -0.2002, 1.944, 0.09759, 1.835, -0.2002, 1.835, -0.5212, 1.944, -0.5212, 1.944, -0.2002, 1.722, 0.6811, 1.722, 0.4391, 1.835, 0.4391, 1.835, 0.6811, 1.722, 0.4391, 1.722, 0.09759, 1.835, 0.09759, 1.835, 0.4391, 1.722, 0.09759, 1.722, -0.2002, 1.835, -0.2002, 1.835, 0.09759, 1.722, -0.2002, 1.722, -0.5212, 1.835, -0.5212, 1.835, -0.2002, 1.604, 0.6811, 1.604, 0.4391, 1.722, 0.4391, 1.722, 0.6811, 1.604, 0.4391, 1.604, 0.09759, 1.722, 0.09759, 1.722, 0.4391, 1.604, 0.09759, 1.604, -0.2002, 1.722, -0.2002, 1.722, 0.09759, 1.604, -0.2002, 1.604, -0.5212, 1.722, -0.5212, 1.722, -0.2002, 1.481, 0.6811, 1.481, 0.4391, 1.604, 0.4391, 1.604, 0.6811, 1.481, 0.4391, 1.481, 0.09759, 1.604, 0.09759, 1.604, 0.4391, 1.481, 0.09759, 1.481, -0.2002, 1.604, -0.2002, 1.604, 0.09759, 1.481, -0.2002, 1.481, -0.5212, 1.604, -0.5212, 1.604, -0.2002, 1.353, 0.6811, 1.353, 0.4391, 1.481, 0.4391, 1.481, 0.6811, 1.353, 0.4391, 1.353, 0.09759, 1.481, 0.09759, 1.481, 0.4391, 1.353, 0.09759, 1.353, -0.2002, 1.481, -0.2002, 1.481, 0.09759, 1.353, -0.2002, 1.353, -0.5212, 1.481, -0.5212, 1.481, -0.2002, 1.223, 0.6811, 1.223, 0.4391, 1.353, 0.4391, 1.353, 0.6811, 1.223, 0.4391, 1.223, 0.09759, 1.353, 0.09759, 1.353, 0.4391, 1.223, 0.09759, 1.223, -0.2002, 1.353, -0.2002, 1.353, 0.09759, 1.223, -0.2002, 1.223, -0.5212, 1.353, -0.5212, 1.353, -0.2002, 1.105, 0.6811, 1.105, 0.4391, 1.223, 0.4391, 1.223, 0.6811, 1.105, 0.4391, 1.105, 0.09759, 1.223, 0.09759, 1.223, 0.4391, 1.105, 0.09759, 1.105, -0.2002, 1.223, -0.2002, 1.223, 0.09759, 1.105, -0.2002, 1.105, -0.5212, 1.223, -0.5212, 1.223, -0.2002, 0.9865, 0.6811, 0.9865, 0.4391, 1.105, 0.4391, 1.105, 0.6811, 0.9865, 0.4391, 0.9865, 0.09759, 1.105, 0.09759, 1.105, 0.4391, 0.9865, 0.09759, 0.9865, -0.2002, 1.105, -0.2002, 1.105, 0.09759, 0.9865, -0.2002, 0.9865, -0.5212, 1.105, -0.5212, 1.105, -0.2002, 0.8577, 0.6811, 0.8577, 0.4391, 0.9865, 0.4391, 0.9865, 0.6811, 0.8577, 0.4391, 0.8577, 0.09759, 0.9865, 0.09759, 0.9865, 0.4391, 0.8577, 0.09759, 0.8577, -0.2002, 0.9865, -0.2002, 0.9865, 0.09759, 0.8577, -0.2002, 0.8577, -0.5212, 0.9865, -0.5212, 0.9865, -0.2002, 0.7086, 0.6811, 0.7094, 0.4391, 0.8577, 0.4391, 0.8577, 0.6811, 0.7094, 0.4391, 0.7063, 0.09759, 0.8577, 0.09759, 0.8577, 0.4391, 0.7063, 0.09759, 0.7102, -0.2002, 0.8577, -0.2002, 0.8577, 0.09759, 0.7102, -0.2002, 0.7121, -0.5212, 0.8577, -0.5212, 0.8577, -0.2002, 0.5663, 0.6811, 0.5663, 0.4391, 0.7094, 0.4391, 0.7086, 0.6811, 0.5663, 0.4391, 0.5663, 0.09759, 0.7063, 0.09759, 0.7094, 0.4391, 0.5663, 0.09759, 0.5663, -0.2002, 0.7102, -0.2002, 0.7063, 0.09759, 0.5663, -0.2002, 0.5663, -0.5212, 0.7121, -0.5212, 0.7102, -0.2002, 0.4327, 0.6811, 0.4327, 0.4391, 0.5663, 0.4391, 0.5663, 0.6811, 0.4327, 0.4391, 0.4327, 0.09759, 0.5663, 0.09759, 0.5663, 0.4391, 0.4327, 0.09759, 0.4327, -0.2002, 0.5663, -0.2002, 0.5663, 0.09759, 0.4327, -0.2002, 0.4327, -0.5212, 0.5663, -0.5212, 0.5663, -0.2002, 1.77, 0.9968, 1.894, 0.9955, 1.893, 1.088, 1.77, 1.089, -1.376, -0.8058, -1.498, -0.8058, -1.498, -1.044, -1.376, -1.044, -0.275, -0.8058, -0.4138, -0.8058, -0.4138, -1.044, -0.275, -1.044, 1.105, -0.8058, 0.9865, -0.8058, 0.9865, -1.044, 1.105, -1.044, -0.9962, 0.9869, -1.122, 0.9855, -1.122, 0.9855, -0.9962, 0.9869, -0.7971, -0.8058, -0.9164, -0.8058, -0.9164, -1.044, -0.7971, -1.044, 0.5663, -0.8058, 0.4327, -0.8058, 0.4327, -1.044, 0.5663, -1.044, 0.4327, -0.8058, 0.2944, -0.8058, 0.2944, -1.044, 0.4327, -1.044, 1.722, -0.8058, 1.604, -0.8058, 1.604, -1.044, 1.722, -1.044, -1.269, -0.8058, -1.376, -0.8058, -1.376, -1.044, -1.272, -1.044, -0.1333, -0.8058, -0.275, -0.8058, -0.275, -1.044, -0.1333, -1.044, 1.223, -0.8058, 1.105, -0.8058, 1.105, -1.044, 1.223, -1.044, 2.27, -0.8058, 2.161, -0.8058, 2.161, -1.044, 2.27, -1.044, -0.6753, -0.8058, -0.7971, -0.8058, -0.7971, -1.044, -0.6753, -1.044, 0.716, -0.8058, 0.5663, -0.8058, 0.5663, -1.044, 0.7195, -1.044, 1.835, -0.8058, 1.722, -0.8058, 1.722, -1.044, 1.835, -1.044, -1.148, -0.8058, -1.269, -0.8058, -1.272, -1.044, -1.148, -1.044, 0.009896, -0.8058, -0.1333, -0.8058, -0.1333, -1.044, 0.009896, -1.044, 1.353, -1.044, 1.353, -0.8058, 1.353, -0.8058, 1.353, -1.044, 2.388, -0.8058, 2.27, -0.8058, 2.27, -1.044, 2.387, -1.044, -0.548, -0.8058, -0.6753, -0.8058, -0.6753, -1.044, -0.548, -1.044, 0.8577, -0.8058, 0.716, -0.8058, 0.7195, -1.044, 0.8577, -1.044, 1.944, -0.8058, 1.835, -0.8058, 1.835, -1.044, 1.944, -1.044, -1.034, -0.8058, -1.148, -0.8058, -1.148, -1.044, -1.034, -1.044, 0.08162, -0.8058, 0.009896, -0.8058, 0.009896, -1.044, 0.08162, -1.044, 1.481, -0.8058, 1.353, -0.8058, 1.353, -1.044, 1.481, -1.044, 2.505, -0.8058, 2.388, -0.8058, 2.387, -1.044, 2.489, -1.044, -0.4138, -0.8058, -0.548, -0.8058, -0.548, -1.044, -0.4138, -1.044, 0.9865, -0.8058, 0.8577, -0.8058, 0.8577, -1.044, 0.9865, -1.044, 2.053, -0.8058, 1.944, -0.8058, 1.944, -1.044, 2.053, -1.044, -0.9164, -0.8058, -1.034, -0.8058, -1.034, -1.044, -0.9164, -1.044, 0.2944, -0.8058, 0.1534, -0.8058, 0.1534, -1.044, 0.2944, -1.044, 1.504, 1.198, 1.379, 1.198, 1.379, 1.107, 1.504, 1.107, -0.4138, 0.6811, -0.275, 0.6811, -0.275, 0.9238, -0.4138, 0.9238, 0.9865, 0.6811, 1.105, 0.6811, 1.105, 0.9238, 0.9865, 0.9238, 2.053, 0.6811, 2.161, 0.6811, 2.161, 0.9238, 2.053, 0.9238, -0.9164, 0.6811, -0.7971, 0.6811, -0.7971, 0.9238, -0.9164, 0.9238, 0.4327, 0.6811, 0.5663, 0.6811, 0.5663, 0.9238, 0.4327, 0.9238, 0.2944, 0.6811, 0.4327, 0.6811, 0.4327, 0.9238, 0.2944, 0.9238, 1.604, 0.6811, 1.722, 0.6811, 1.722, 0.9238, 1.604, 0.9238, -1.376, 0.6811, -1.265, 0.6811, -1.272, 0.9238, -1.376, 0.9238, -0.275, 0.6811, -0.1333, 0.6811, -0.1333, 0.9238, -0.275, 0.9238, 1.105, 0.6811, 1.223, 0.6811, 1.223, 0.9238, 1.105, 0.9238, 2.161, 0.6811, 2.27, 0.6811, 2.27, 0.9238, 2.161, 0.9238, -0.7971, 0.6811, -0.6753, 0.6811, -0.6753, 0.9238, -0.7971, 0.9238, 0.5663, 0.6811, 0.7086, 0.6811, 0.7149, 0.9238, 0.5663, 0.9238, 1.722, 0.6811, 1.835, 0.6811, 1.835, 0.9238, 1.722, 0.9238, -1.265, 0.6811, -1.148, 0.6811, -1.148, 0.9238, -1.272, 0.9238, -0.1333, 0.6811, 0.009896, 0.6811, 0.009896, 0.9238, -0.1333, 0.9238, 1.223, 0.6811, 1.353, 0.6811, 1.353, 0.9238, 1.223, 0.9238, 2.27, 0.6811, 2.389, 0.6811, 2.391, 0.9238, 2.27, 0.9238, -0.6753, 0.6811, -0.548, 0.6811, -0.548, 0.9238, -0.6753, 0.9238, 0.7086, 0.6811, 0.8577, 0.6811, 0.8577, 0.9238, 0.7149, 0.9238, 1.835, 0.6811, 1.944, 0.6811, 1.944, 0.9238, 1.835, 0.9238, -1.148, 0.6811, -1.034, 0.6811, -1.034, 0.9238, -1.148, 0.9238, 0.009896, 0.6811, 0.1534, 0.6811, 0.1534, 0.9238, 0.009896, 0.9238, 1.353, 0.6811, 1.481, 0.6811, 1.481, 0.9238, 1.353, 0.9238, 2.389, 0.6811, 2.503, 0.6811, 2.49, 0.9238, 2.391, 0.9238, -0.548, 0.6811, -0.4138, 0.6811, -0.4138, 0.9238, -0.548, 0.9238, 0.8577, 0.6811, 0.9865, 0.6811, 0.9865, 0.9238, 0.8577, 0.9238, 1.944, 0.6811, 2.053, 0.6811, 2.053, 0.9238, 1.944, 0.9238, -1.034, 0.6811, -0.9164, 0.6811, -0.9164, 0.9238, -1.034, 0.9238, 0.1534, 0.6811, 0.2944, 0.6811, 0.2944, 0.9238, 0.1534, 0.9238, 1.481, 0.6811, 1.604, 0.6811, 1.604, 0.9238, 1.481, 0.9238, 0.2822, 1.753, 0.2624, 1.835, 0.2261, 1.913, 0.175, 1.983, 0.1434, 2.013, 0.1118, 2.044, 0.03864, 2.093, -0.0414, 2.128, -0.1262, 2.145, -0.2122, 2.144, -0.2958, 2.128, -0.3744, 2.094, -0.4453, 2.048, -0.5059, 1.988, -0.5541, 1.92, -0.5887, 1.842, -0.6078, 1.761, -0.6104, 1.678, -0.5959, 1.595, -0.5647, 1.515, -0.5184, 1.442, -0.4576, 1.379, -0.3853, 1.33, -0.3039, 1.296, -0.2166, 1.279, -0.1268, 1.279, -0.03813, 1.296, 0.0447, 1.328, 0.1199, 1.376, 0.1833, 1.436, 0.2336, 1.508, 0.2676, 1.586, 0.2845, 1.67, -0.6134, 0.9886, -0.4838, 0.9884, -0.4854, 1.081, -0.6152, 1.081, 1.647, 0.9976, 1.77, 0.9968, 1.77, 1.089, 1.647, 1.09, -0.7421, 0.9884, -0.6134, 0.9886, -0.6152, 1.081, -0.7438, 1.081, 1.524, 0.9978, 1.647, 0.9976, 1.647, 1.09, 1.524, 1.09, -0.8696, 0.9879, -0.7421, 0.9884, -0.7438, 1.081, -0.8712, 1.08, 1.4, 0.9976, 1.524, 0.9978, 1.524, 1.09, 1.399, 1.09, -0.9962, 0.9869, -0.8696, 0.9879, -0.8712, 1.08, -0.9977, 1.079, 1.275, 0.9967, 1.4, 0.9976, 1.399, 1.09, 1.274, 1.089, -1.122, 0.9855, -0.9962, 0.9869, -0.9977, 1.079, -1.124, 1.078, 0.524, 0.9876, 0.6459, 0.9887, 0.645, 1.081, 0.5231, 1.08, 1.149, 0.9953, 1.275, 0.9967, 1.274, 1.089, 1.148, 1.088, -1.247, 0.9837, -1.122, 0.9855, -1.124, 1.078, -1.25, 1.076, 0.4031, 0.9867, 0.524, 0.9876, 0.5231, 1.08, 0.4022, 1.079, 1.022, 0.9936, 1.149, 0.9953, 1.148, 1.088, 1.021, 1.086, -1.37, 0.9817, -1.247, 0.9837, -1.25, 1.076, -1.373, 1.074, 0.2819, 0.9861, 0.4031, 0.9867, 0.4022, 1.079, 0.2794, 1.079, 0.9583, 0.9927, 1.022, 0.9936, 1.021, 1.086, 0.9575, 1.085, -1.498, 0.9795, -1.37, 0.9817, -1.373, 1.074, -1.495, 1.072, 0.1579, 0.9861, 0.2819, 0.9861, 0.2794, 1.079, 0.1556, 1.079, 0.7695, 0.9901, 0.8949, 0.9918, 0.894, 1.084, 0.7686, 1.083, 2.378, 0.9836, 2.499, 0.9795, 2.501, 1.072, 2.38, 1.076, 0.03151, 0.9864, 0.1579, 0.9861, 0.1556, 1.079, 0.02907, 1.079, 0.6459, 0.9887, 0.7695, 0.9901, 0.7686, 1.083, 0.645, 1.081, 2.257, 0.9874, 2.378, 0.9836, 2.38, 1.076, 2.26, 1.08, -0.09509, 0.9869, 0.03151, 0.9864, 0.02907, 1.079, -0.09753, 1.079, 2.137, 0.9907, 2.257, 0.9874, 2.26, 1.08, 2.137, 1.083, -0.2232, 0.9875, -0.09509, 0.9869, -0.09753, 1.079, -0.2262, 1.08, 2.016, 0.9934, 2.137, 0.9907, 2.137, 1.083, 2.016, 1.086, -0.3535, 0.988, -0.2232, 0.9875, -0.2262, 1.08, -0.3548, 1.081, 1.894, 0.9955, 2.016, 0.9934, 2.016, 1.086, 1.893, 1.088, -0.4838, 0.9884, -0.3535, 0.988, -0.3548, 1.081, -0.4854, 1.081, -0.7107, 2.007, -0.7727, 2.069, -0.8455, 2.117, -0.9264, 2.151, -1.012, 2.168, -1.1, 2.168, -1.186, 2.151, -1.267, 2.117, -1.339, 2.069, -1.401, 2.007, -1.45, 1.934, -1.484, 1.853, -1.501, 1.767, -1.501, 1.679, -1.484, 1.594, -1.45, 1.513, -1.401, 1.44, -1.339, 1.378, -1.267, 1.329, -1.186, 1.296, -1.1, 1.279, -1.012, 1.279, -0.9264, 1.296, -0.8455, 1.329, -0.7727, 1.378, -0.7107, 1.44, -0.6621, 1.513, -0.6286, 1.594, -0.6115, 1.679, -0.6115, 1.767, -0.6286, 1.853, -0.6621, 1.934, -0.864, 1.198, -0.9886, 1.198, -0.9886, 1.107, -0.864, 1.107, 1.379, 1.198, 1.255, 1.198, 1.255, 1.107, 1.379, 1.107, -0.9886, 1.198, -1.113, 1.198, -1.113, 1.107, -0.9886, 1.107, 0.6315, 1.198, 0.5069, 1.198, 0.5069, 1.107, 0.6315, 1.107, 1.255, 1.198, 1.13, 1.198, 1.13, 1.107, 1.255, 1.107, -1.113, 1.198, -1.238, 1.198, -1.238, 1.107, -1.113, 1.107, 0.5069, 1.198, 0.3822, 1.198, 0.3822, 1.107, 0.5069, 1.107, 1.13, 1.198, 1.005, 1.198, 1.005, 1.107, 1.13, 1.107, -1.238, 1.198, -1.363, 1.198, -1.363, 1.107, -1.238, 1.107, 0.3822, 1.198, 0.2576, 1.198, 0.2576, 1.107, 0.3822, 1.107, 1.005, 1.198, 0.8807, 1.198, 0.8807, 1.107, 1.005, 1.107, -1.363, 1.198, -1.487, 1.198, -1.487, 1.107, -1.363, 1.107, 0.2576, 1.198, 0.133, 1.198, 0.133, 1.107, 0.2576, 1.107, 0.8807, 1.198, 0.7561, 1.198, 0.7561, 1.107, 0.8807, 1.107, 2.501, 1.198, 2.376, 1.198, 2.376, 1.107, 2.501, 1.107, 0.133, 1.198, 0.008373, 1.198, 0.008373, 1.107, 0.133, 1.107, 0.7561, 1.198, 0.6315, 1.198, 0.6315, 1.107, 0.7561, 1.107, 2.376, 1.198, 2.252, 1.198, 2.252, 1.107, 2.376, 1.107, 0.008373, 1.198, -0.1163, 1.198, -0.1163, 1.107, 0.008373, 1.107, 2.252, 1.198, 2.127, 1.198, 2.127, 1.107, 2.252, 1.107, -0.1163, 1.198, -0.2409, 1.198, -0.2409, 1.107, -0.1163, 1.107, 2.127, 1.198, 2.002, 1.198, 2.002, 1.107, 2.127, 1.107, -0.2409, 1.198, -0.3655, 1.198, -0.3655, 1.107, -0.2409, 1.107, 2.002, 1.198, 1.878, 1.198, 1.878, 1.107, 2.002, 1.107, -0.3655, 1.198, -0.4901, 1.198, -0.4901, 1.107, -0.3655, 1.107, 1.878, 1.198, 1.753, 1.198, 1.753, 1.107, 1.878, 1.107, -0.4901, 1.198, -0.6148, 1.198, -0.6148, 1.107, -0.4901, 1.107, 1.753, 1.198, 1.628, 1.198, 1.628, 1.107, 1.753, 1.107, -0.6148, 1.198, -0.7394, 1.198, -0.7394, 1.107, -0.6148, 1.107, 1.628, 1.198, 1.504, 1.198, 1.504, 1.107, 1.628, 1.107, -0.7394, 1.198, -0.864, 1.198, -0.864, 1.107, -0.7394, 1.107, 0.7862, 0.3067, 0.7862, 0.8587, 0.6394, 0.8587, 0.6394, 0.3067, 0.3592, 0.2385, 0.4808, 0.2385, 0.4808, 0.3619, 0.3592, 0.3619, 0.1803, 0.2144, 0.3071, 0.2144, 0.3071, 0.3431, 0.1803, 0.3431, 0.7968, 0.8913, 0.7968, 0.2593, 0.9412, 0.2593, 0.9412, 0.8913, 0.3468, 0.9064, 0.22, 0.9064, 0.1803, 0.8667, 0.1803, 0.3831, 0.22, 0.3434, 0.3468, 0.3434, 0.8949, 0.9918, 0.9583, 0.9927, 0.9575, 1.085, 0.894, 1.084, 0.1534, -0.8058, 0.08162, -0.8058, 0.08162, -1.044, 0.1534, -1.044, 0.009896, -0.5212, 0.009896, -0.8058, 0.08162, -0.8058, 0.08162, -0.5212, 1.353, -0.8058, 1.223, -0.8058, 1.223, -1.044, 1.353, -1.044, 1.353, -0.8058, 1.223, -0.8058, 1.223, -0.8058, 1.353, -0.8058, -0.09509, 0.9869, -0.2232, 0.9875, -0.2232, 0.9875, -0.09509, 0.9869, 1.223, -0.8058, 1.223, -1.044, 1.223, -1.044, 1.223, -0.8058, 2.161, -0.8058, 2.053, -0.8058, 2.053, -1.044, 2.161, -1.044, 2.053, -0.8058, 2.053, -1.044, 2.053, -1.044, 2.053, -0.8058, 2.161, -0.8058, 2.053, -0.8058, 2.053, -0.8058, 2.161, -0.8058, 2.161, -1.044, 2.161, -0.8058, 2.161, -0.8058, 2.161, -1.044, 0.6394, 0.8587, 0.7862, 0.8587, 0.7862, 0.904, 0.6394, 0.904, 0.7862, 0.3067, 0.6394, 0.3067, 0.6394, 0.2614, 0.7862, 0.2614, 0.3592, 0.3622, 0.4808, 0.3622, 0.5189, 0.4002, 0.5189, 0.8641, 0.4808, 0.9022, 0.3592, 0.9022])
me_cylinder.materials.append(mat_wood)
me_cylinder.use_remesh_preserve_volume = False
me_cylinder.use_remesh_preserve_attributes = False
me_cylinder.use_mirror_vertex_groups = False
me_cylinder.update()
me_cylinder_001 = bpy.data.meshes.new('Cylinder.001')
me_cylinder_001.from_pydata([(0.02975, 0.6019, -0.1032), (0.1379, 0.5883, -0.1002), (0.2405, 0.5564, -0.09786), (0.3402, 0.5045, -0.09724), (0.4306, 0.4319, -0.09724), (0.5017, 0.3436, -0.09724), (0.5518, 0.2426, -0.09724), (0.5829, 0.1295, -0.09724), (0.5946, 0.009348, -0.09724), (0.5868, -0.1129, -0.09724), (0.5555, -0.2294, -0.09724), (0.5005, -0.3343, -0.09724), (0.4257, -0.4255, -0.09724), (0.3345, -0.5003, -0.09724), (0.2305, -0.5559, -0.09724), (0.119, -0.59, -0.09724), (0.008589, -0.6008, -0.09724), (-0.09926, -0.5883, -0.09724), (-0.2073, -0.5537, -0.09724), (-0.3118, -0.4984, -0.09724), (-0.4097, -0.4246, -0.09724), (-0.4914, -0.3341, -0.09724), (-0.5503, -0.2302, -0.09724), (-0.5869, -0.1174, -0.09724), (-0.6004, -1.305e-05, -0.09724), (-0.5877, 0.1163, -0.09724), (-0.5483, 0.2281, -0.09775), (-0.4828, 0.3339, -0.1001), (-0.398, 0.4288, -0.1032), (-0.3044, 0.5051, -0.1042), (-0.1994, 0.5595, -0.1042), (-0.0846, 0.5919, -0.1042), (0.1068, 0.4728, -0.09937), (0.0168, 0.4812, -0.1004), (0.1921, 0.4457, -0.09767), (0.2725, 0.4041, -0.09724), (0.3449, 0.3457, -0.09724), (0.4021, 0.2748, -0.09724), (0.4439, 0.1917, -0.09724), (0.4687, 0.1013, -0.09724), (0.478, 0.004964, -0.09724), (0.4699, -0.09077, -0.09724), (0.4445, -0.1836, -0.09724), (0.4005, -0.2674, -0.09724), (0.3406, -0.3404, -0.09724), (0.2676, -0.4002, -0.09724), (0.1844, -0.4447, -0.09724), (0.09539, -0.472, -0.09724), (0.00679, -0.4807, -0.09724), (-0.08296, -0.4712, -0.09724), (-0.1691, -0.4435, -0.09724), (-0.2528, -0.3993, -0.09724), (-0.3278, -0.3397, -0.09724), (-0.3923, -0.2673, -0.09724), (-0.4394, -0.1842, -0.09724), (-0.4687, -0.09387, -0.09724), (-0.4793, -0.000169, -0.09724), (-0.4692, 0.09273, -0.09724), (-0.4381, 0.1821, -0.09762), (-0.3861, 0.2663, -0.09929), (-0.3223, 0.3403, -0.1003), (-0.2472, 0.4015, -0.1012), (-0.1638, 0.4454, -0.1012), (-0.07442, 0.4731, -0.1013), (-0.06696, 0.5069, -0.22), (-0.1659, 0.4797, -0.22), (-0.258, 0.4346, -0.22), (-0.3402, 0.3706, -0.2191), (-0.4124, 0.2895, -0.2165), (-0.4678, 0.1976, -0.2141), (-0.5032, 0.1002, -0.2126), (-0.5135, 4.833e-05, -0.2125), (-0.5024, -0.1003, -0.2125), (-0.4711, -0.1967, -0.2125), (-0.4193, -0.2851, -0.2125), (-0.3488, -0.3623, -0.2125), (-0.265, -0.4254, -0.2125), (-0.1746, -0.4726, -0.2125), (-0.08217, -0.5022, -0.2125), (0.01051, -0.5129, -0.2125), (0.1044, -0.5037, -0.2125), (0.1972, -0.4749, -0.2125), (0.2858, -0.4274, -0.2125), (0.3637, -0.3635, -0.2125), (0.4276, -0.2855, -0.2125), (0.4733, -0.1944, -0.2125), (0.4996, -0.09421, -0.2125), (0.5063, 0.01012, -0.2125), (0.4955, 0.1122, -0.2125), (0.4685, 0.2083, -0.2125), (0.4248, 0.2938, -0.2125), (0.3646, 0.3683, -0.2125), (0.2909, 0.4281, -0.2127), (0.21, 0.474, -0.2142), (0.03188, 0.5145, -0.219), (0.1238, 0.5023, -0.2165), (-0.08628, 0.6337, -0.2214), (-0.2095, 0.5994, -0.2214), (-0.3224, 0.5419, -0.2214), (-0.4251, 0.4611, -0.22), (-0.5147, 0.3599, -0.2169), (-0.5863, 0.2462, -0.2139), (-0.6295, 0.1251, -0.2125), (-0.6423, 4.842e-05, -0.2125), (-0.6284, -0.1253, -0.2125), (-0.5896, -0.2459, -0.2125), (-0.5244, -0.3566, -0.2125), (-0.4361, -0.453, -0.2125), (-0.3319, -0.532, -0.2125), (-0.2197, -0.5909, -0.2125), (-0.1048, -0.6279, -0.2125), (0.01165, -0.6412, -0.2125), (0.1292, -0.6298, -0.2125), (0.2461, -0.5937, -0.2125), (0.3572, -0.5343, -0.2125), (0.4546, -0.4544, -0.2125), (0.5345, -0.357, -0.2125), (0.5922, -0.2438, -0.2125), (0.625, -0.1185, -0.2125), (0.6336, 0.01166, -0.2125), (0.6198, 0.1395, -0.2125), (0.5865, 0.2594, -0.2125), (0.5328, 0.3676, -0.2125), (0.4573, 0.4609, -0.2125), (0.3634, 0.5365, -0.2126), (0.2602, 0.5923, -0.214), (0.03712, 0.6426, -0.2199), (0.152, 0.6279, -0.217), (-0.009719, 0.6211, -0.7512), (0.111, 0.6081, -0.7506), (0.2276, 0.5703, -0.7493), (0.3366, 0.5107, -0.7478), (0.4325, 0.4335, -0.7461), (0.5086, 0.343, -0.7422), (0.5647, 0.2401, -0.7373), (0.5994, 0.1263, -0.7357), (0.6113, 0.005808, -0.7373), (0.6, -0.1166, -0.7422), (0.5656, -0.2338, -0.746), (0.5091, -0.3401, -0.7469), (0.4329, -0.4329, -0.7469), (0.3401, -0.5091, -0.7469), (0.2343, -0.5656, -0.7469), (0.1194, -0.6005, -0.7469), (0.0009844, -0.6126, -0.7469), (-0.114, -0.6023, -0.7469), (-0.223, -0.5694, -0.7469), (-0.3269, -0.5135, -0.7469), (-0.4216, -0.4367, -0.7469), (-0.5036, -0.342, -0.7469), (-0.5647, -0.2346, -0.7469), (-0.6005, -0.1194, -0.7469), (-0.6127, -0.0008204, -0.7469), (-0.6032, 0.1149, -0.7469), (-0.5713, 0.2249, -0.7469), (-0.5157, 0.3291, -0.7469), (-0.4386, 0.4235, -0.7469), (-0.3456, 0.5059, -0.7476), (-0.2409, 0.5693, -0.7491), (-0.1278, 0.608, -0.7506), (0.08519, 0.4864, -0.7502), (-0.01084, 0.4967, -0.7505), (0.1807, 0.4565, -0.749), (0.2682, 0.4089, -0.7479), (0.3454, 0.347, -0.7465), (0.4069, 0.2741, -0.7436), (0.452, 0.1904, -0.742), (0.4798, 0.0994, -0.7405), (0.4893, 0.002954, -0.742), (0.4801, -0.09359, -0.7436), (0.4525, -0.1871, -0.7463), (0.4073, -0.2721, -0.7469), (0.3463, -0.3463, -0.7469), (0.2721, -0.4073, -0.7469), (0.1874, -0.4525, -0.7469), (0.09555, -0.4804, -0.7469), (0.0006752, -0.49, -0.7469), (-0.09174, -0.4817, -0.7469), (-0.1817, -0.4544, -0.7469), (-0.2646, -0.4097, -0.7469), (-0.3406, -0.3483, -0.7469), (-0.4034, -0.2734, -0.7469), (-0.4518, -0.1877, -0.7469), (-0.4804, -0.09555, -0.7469), (-0.4901, -0.0005628, -0.7469), (-0.4823, 0.09238, -0.7469), (-0.4554, 0.1827, -0.7469), (-0.411, 0.2659, -0.7469), (-0.3497, 0.3417, -0.747), (-0.2773, 0.4055, -0.7477), (-0.194, 0.4558, -0.7489), (-0.1056, 0.4863, -0.7501), (-0.1007, 0.5174, -0.6311), (-0.2011, 0.4839, -0.6306), (-0.2932, 0.4296, -0.6297), (-0.3759, 0.3597, -0.6295), (-0.442, 0.2789, -0.6295), (-0.4894, 0.1899, -0.6295), (-0.5167, 0.09588, -0.6295), (-0.5245, -0.002343, -0.6295), (-0.513, -0.1022, -0.6295), (-0.4805, -0.2011, -0.6295), (-0.4275, -0.2931, -0.6295), (-0.3576, -0.374, -0.6295), (-0.2765, -0.4396, -0.6295), (-0.1879, -0.4874, -0.6295), (-0.09465, -0.5155, -0.6295), (0.002811, -0.524, -0.6295), (0.1022, -0.5131, -0.6295), (0.2002, -0.4833, -0.6295), (0.2906, -0.4349, -0.6295), (0.3699, -0.3699, -0.6295), (0.4349, -0.2905, -0.6294), (0.483, -0.1987, -0.6272), (0.5124, -0.09824, -0.6233), (0.5221, 0.006338, -0.6191), (0.5119, 0.1093, -0.6176), (0.4823, 0.2065, -0.6191), (0.4343, 0.2944, -0.6233), (0.3698, 0.3714, -0.6272), (0.2914, 0.4359, -0.6296), (0.2003, 0.4862, -0.6307), (0.001112, 0.5284, -0.6315), (0.1037, 0.5175, -0.6311), (-0.1306, 0.6481, -0.6324), (-0.2517, 0.6056, -0.6309), (-0.3665, 0.5375, -0.6297), (-0.4694, 0.4505, -0.6295), (-0.5521, 0.3492, -0.6295), (-0.6112, 0.2384, -0.6295), (-0.6455, 0.1206, -0.6295), (-0.6552, -0.00217, -0.6295), (-0.6413, -0.1276, -0.6295), (-0.6015, -0.2511, -0.6295), (-0.5353, -0.3661, -0.6295), (-0.4482, -0.4671, -0.6295), (-0.3464, -0.5493, -0.6295), (-0.236, -0.6088, -0.6295), (-0.1192, -0.6441, -0.6295), (0.002604, -0.6547, -0.6295), (0.1276, -0.6413, -0.6295), (0.2502, -0.6041, -0.6295), (0.3633, -0.5437, -0.6295), (0.4624, -0.4624, -0.6295), (0.5437, -0.3633, -0.6295), (0.6039, -0.2489, -0.6273), (0.6406, -0.1232, -0.6224), (0.6527, 0.0073, -0.6175), (0.6399, 0.1362, -0.6153), (0.6029, 0.2575, -0.6175), (0.543, 0.3676, -0.6224), (0.4621, 0.4637, -0.6273), (0.3638, 0.5445, -0.6298), (0.2496, 0.6077, -0.631), (-0.003364, 0.6619, -0.6329), (0.1246, 0.6481, -0.6324)], [], [(9, 8, 40, 41), (18, 17, 49, 50), (27, 26, 58, 59), (5, 4, 36, 37), (14, 13, 45, 46), (23, 22, 54, 55), (1, 0, 33, 32), (0, 31, 63, 33), (10, 9, 41, 42), (19, 18, 50, 51), (28, 27, 59, 60), (6, 5, 37, 38), (15, 14, 46, 47), (24, 23, 55, 56), (2, 1, 32, 34), (11, 10, 42, 43), (20, 19, 51, 52), (29, 28, 60, 61), (7, 6, 38, 39), (16, 15, 47, 48), (25, 24, 56, 57), (3, 2, 34, 35), (12, 11, 43, 44), (21, 20, 52, 53), (30, 29, 61, 62), (8, 7, 39, 40), (17, 16, 48, 49), (26, 25, 57, 58), (4, 3, 35, 36), (13, 12, 44, 45), (22, 21, 53, 54), (31, 30, 62, 63), (59, 68, 67, 60), (13, 114, 115, 12), (33, 94, 95, 32), (58, 69, 68, 59), (4, 123, 124, 3), (30, 97, 98, 29), (57, 70, 69, 58), (21, 106, 107, 20), (56, 71, 70, 57), (12, 115, 116, 11), (55, 72, 71, 56), (3, 124, 125, 2), (29, 98, 99, 28), (54, 73, 72, 55), (20, 107, 108, 19), (53, 74, 73, 54), (11, 116, 117, 10), (52, 75, 74, 53), (2, 125, 127, 1), (28, 99, 100, 27), (51, 76, 75, 52), (19, 108, 109, 18), (50, 77, 76, 51), (10, 117, 118, 9), (49, 78, 77, 50), (27, 100, 101, 26), (48, 79, 78, 49), (1, 127, 126, 0), (18, 109, 110, 17), (47, 80, 79, 48), (9, 118, 119, 8), (46, 81, 80, 47), (26, 101, 102, 25), (45, 82, 81, 46), (17, 110, 111, 16), (44, 83, 82, 45), (8, 119, 120, 7), (43, 84, 83, 44), (25, 102, 103, 24), (42, 85, 84, 43), (16, 111, 112, 15), (41, 86, 85, 42), (7, 120, 121, 6), (40, 87, 86, 41), (24, 103, 104, 23), (39, 88, 87, 40), (15, 112, 113, 14), (38, 89, 88, 39), (6, 121, 122, 5), (0, 126, 96, 31), (37, 90, 89, 38), (63, 64, 94, 33), (23, 104, 105, 22), (36, 91, 90, 37), (62, 65, 64, 63), (14, 113, 114, 13), (35, 92, 91, 36), (61, 66, 65, 62), (5, 122, 123, 4), (31, 96, 97, 30), (34, 93, 92, 35), (60, 67, 66, 61), (22, 105, 106, 21), (32, 95, 93, 34), (96, 64, 65, 97), (105, 73, 74, 106), (114, 82, 83, 115), (123, 91, 92, 124), (101, 69, 70, 102), (110, 78, 79, 111), (119, 87, 88, 120), (97, 65, 66, 98), (106, 74, 75, 107), (115, 83, 84, 116), (124, 92, 93, 125), (102, 70, 71, 103), (111, 79, 80, 112), (120, 88, 89, 121), (98, 66, 67, 99), (107, 75, 76, 108), (116, 84, 85, 117), (125, 93, 95, 127), (103, 71, 72, 104), (112, 80, 81, 113), (121, 89, 90, 122), (99, 67, 68, 100), (108, 76, 77, 109), (117, 85, 86, 118), (126, 94, 64, 96), (127, 95, 94, 126), (104, 72, 73, 105), (113, 81, 82, 114), (122, 90, 91, 123), (100, 68, 69, 101), (109, 77, 78, 110), (118, 86, 87, 119), (137, 169, 168, 136), (146, 178, 177, 145), (155, 187, 186, 154), (133, 165, 164, 132), (142, 174, 173, 141), (151, 183, 182, 150), (129, 160, 161, 128), (128, 161, 191, 159), (138, 170, 169, 137), (147, 179, 178, 146), (156, 188, 187, 155), (134, 166, 165, 133), (143, 175, 174, 142), (152, 184, 183, 151), (130, 162, 160, 129), (139, 171, 170, 138), (148, 180, 179, 147), (157, 189, 188, 156), (135, 167, 166, 134), (144, 176, 175, 143), (153, 185, 184, 152), (131, 163, 162, 130), (140, 172, 171, 139), (149, 181, 180, 148), (158, 190, 189, 157), (136, 168, 167, 135), (145, 177, 176, 144), (154, 186, 185, 153), (132, 164, 163, 131), (141, 173, 172, 140), (150, 182, 181, 149), (159, 191, 190, 158), (187, 188, 195, 196), (141, 140, 243, 242), (161, 160, 223, 222), (186, 187, 196, 197), (132, 131, 252, 251), (158, 157, 226, 225), (185, 186, 197, 198), (149, 148, 235, 234), (184, 185, 198, 199), (140, 139, 244, 243), (183, 184, 199, 200), (131, 130, 253, 252), (157, 156, 227, 226), (182, 183, 200, 201), (148, 147, 236, 235), (181, 182, 201, 202), (139, 138, 245, 244), (180, 181, 202, 203), (130, 129, 255, 253), (156, 155, 228, 227), (179, 180, 203, 204), (147, 146, 237, 236), (178, 179, 204, 205), (138, 137, 246, 245), (177, 178, 205, 206), (155, 154, 229, 228), (176, 177, 206, 207), (129, 128, 254, 255), (146, 145, 238, 237), (175, 176, 207, 208), (137, 136, 247, 246), (174, 175, 208, 209), (154, 153, 230, 229), (173, 174, 209, 210), (145, 144, 239, 238), (172, 173, 210, 211), (136, 135, 248, 247), (171, 172, 211, 212), (153, 152, 231, 230), (170, 171, 212, 213), (144, 143, 240, 239), (169, 170, 213, 214), (135, 134, 249, 248), (168, 169, 214, 215), (152, 151, 232, 231), (167, 168, 215, 216), (143, 142, 241, 240), (166, 167, 216, 217), (134, 133, 250, 249), (128, 159, 224, 254), (165, 166, 217, 218), (191, 161, 222, 192), (151, 150, 233, 232), (164, 165, 218, 219), (190, 191, 192, 193), (142, 141, 242, 241), (163, 164, 219, 220), (189, 190, 193, 194), (133, 132, 251, 250), (159, 158, 225, 224), (162, 163, 220, 221), (188, 189, 194, 195), (150, 149, 234, 233), (160, 162, 221, 223), (224, 225, 193, 192), (233, 234, 202, 201), (242, 243, 211, 210), (251, 252, 220, 219), (229, 230, 198, 197), (238, 239, 207, 206), (247, 248, 216, 215), (225, 226, 194, 193), (234, 235, 203, 202), (243, 244, 212, 211), (252, 253, 221, 220), (230, 231, 199, 198), (239, 240, 208, 207), (248, 249, 217, 216), (226, 227, 195, 194), (235, 236, 204, 203), (244, 245, 213, 212), (253, 255, 223, 221), (231, 232, 200, 199), (240, 241, 209, 208), (249, 250, 218, 217), (227, 228, 196, 195), (236, 237, 205, 204), (245, 246, 214, 213), (254, 224, 192, 222), (255, 254, 222, 223), (232, 233, 201, 200), (241, 242, 210, 209), (250, 251, 219, 218), (228, 229, 197, 196), (237, 238, 206, 205), (246, 247, 215, 214)])
me_cylinder_001.polygons.foreach_set('use_smooth', [True] * 256)
_k = set([(32, 33), (32, 34), (33, 63), (34, 35), (35, 36), (36, 37), (37, 38), (38, 39), (39, 40), (40, 41), (41, 42), (42, 43), (43, 44), (44, 45), (45, 46), (46, 47), (47, 48), (48, 49), (49, 50), (50, 51), (51, 52), (52, 53), (53, 54), (54, 55), (55, 56), (56, 57), (57, 58), (58, 59), (59, 60), (60, 61), (61, 62), (62, 63)])
me_cylinder_001.attributes.new('sharp_edge', 'BOOLEAN', 'EDGE').data.foreach_set('value', [ (min(e.vertices), max(e.vertices)) in _k for e in me_cylinder_001.edges])
_uv = me_cylinder_001.uv_layers.new(name='UVMap')
_uv.uv.foreach_set('vector', [2.088, 0.8328, 2.377, 0.8328, 2.351, 0.8328, 2.061, 0.8328, -0.1319, 0.8328, 0.09441, 0.8328, 0.06035, 0.8328, -0.1603, 0.8328, -2.232, 0.8259, -1.984, 0.8316, -1.962, 0.8319, -2.203, 0.8279, 3.214, 0.8328, 3.479, 0.8328, 3.495, 0.8328, 3.221, 0.8328, 0.7785, 0.8328, 1.027, 0.8328, 0.9912, 0.8328, 0.7435, 0.8328, -1.3, 0.8328, -1.072, 0.8328, -1.071, 0.8328, -1.293, 0.8328, 4.249, 0.8257, 4.492, 0.8184, 4.547, 0.8253, 4.292, 0.8277, -3.508, 0.8184, -3.256, 0.816, -3.202, 0.823, -3.453, 0.8253, 1.809, 0.8328, 2.088, 0.8328, 2.061, 0.8328, 1.778, 0.8328, -0.3663, 0.8328, -0.1319, 0.8328, -0.1603, 0.8328, -0.3887, 0.8328, -2.493, 0.8185, -2.232, 0.8259, -2.203, 0.8279, -2.45, 0.8253, 2.947, 0.8328, 3.214, 0.8328, 3.221, 0.8328, 2.937, 0.8328, 0.5378, 0.8328, 0.7785, 0.8328, 0.7435, 0.8328, 0.5056, 0.8328, -1.527, 0.8328, -1.3, 0.8328, -1.293, 0.8328, -1.515, 0.8328, 4.006, 0.8313, 4.249, 0.8257, 4.292, 0.8277, 4.036, 0.8318, 1.542, 0.8328, 1.809, 0.8328, 1.778, 0.8328, 1.508, 0.8328, -0.6067, 0.8328, -0.3663, 0.8328, -0.3887, 0.8328, -0.6174, 0.8328, -2.747, 0.816, -2.493, 0.8185, -2.45, 0.8253, -2.7, 0.8232, 2.666, 0.8328, 2.947, 0.8328, 2.937, 0.8328, 2.649, 0.8328, 0.3125, 0.8328, 0.5378, 0.8328, 0.5056, 0.8328, 0.2828, 0.8328, -1.753, 0.8328, -1.527, 0.8328, -1.515, 0.8328, -1.735, 0.8328, 3.748, 0.8328, 4.006, 0.8313, 4.036, 0.8318, 3.771, 0.8328, 1.282, 0.8328, 1.542, 0.8328, 1.508, 0.8328, 1.246, 0.8328, -0.8426, 0.8328, -0.6067, 0.8328, -0.6174, 0.8328, -0.8468, 0.8328, -2.998, 0.816, -2.747, 0.816, -2.7, 0.8232, -2.949, 0.8232, 2.377, 0.8328, 2.666, 0.8328, 2.649, 0.8328, 2.351, 0.8328, 0.09441, 0.8328, 0.3125, 0.8328, 0.2828, 0.8328, 0.06035, 0.8328, -1.984, 0.8316, -1.753, 0.8328, -1.735, 0.8328, -1.962, 0.8319, 3.479, 0.8328, 3.748, 0.8328, 3.771, 0.8328, 3.495, 0.8328, 1.027, 0.8328, 1.282, 0.8328, 1.246, 0.8328, 0.9912, 0.8328, -1.072, 0.8328, -0.8426, 0.8328, -0.8468, 0.8328, -1.071, 0.8328, -3.256, 0.816, -2.998, 0.816, -2.949, 0.8232, -3.202, 0.823, -2.203, 0.8279, -2.222, 0.544, -2.479, 0.5377, -2.45, 0.8253, 1.027, 0.8328, 1.037, 0.5535, 1.291, 0.5535, 1.282, 0.8328, 4.547, 0.8253, 4.499, 0.5378, 4.255, 0.544, 4.292, 0.8277, -1.962, 0.8319, -1.975, 0.5498, -2.222, 0.544, -2.203, 0.8279, 3.479, 0.8328, 3.479, 0.5535, 3.739, 0.5535, 3.748, 0.8328, -2.998, 0.816, -3.016, 0.5321, -2.763, 0.5321, -2.747, 0.816, -1.735, 0.8328, -1.743, 0.5532, -1.975, 0.5498, -1.962, 0.8319, -0.8426, 0.8328, -0.8413, 0.5535, -0.6025, 0.5535, -0.6067, 0.8328, -1.515, 0.8328, -1.519, 0.5535, -1.743, 0.5532, -1.735, 0.8328, 1.282, 0.8328, 1.291, 0.5535, 1.551, 0.5535, 1.542, 0.8328, -1.293, 0.8328, -1.296, 0.5535, -1.519, 0.5535, -1.515, 0.8328, 3.748, 0.8328, 3.739, 0.5535, 3.99, 0.5499, 4.006, 0.8313, -2.747, 0.816, -2.763, 0.5321, -2.506, 0.5355, -2.493, 0.8185, -1.071, 0.8328, -1.073, 0.5535, -1.296, 0.5535, -1.293, 0.8328, -0.6067, 0.8328, -0.6025, 0.5535, -0.3606, 0.5535, -0.3663, 0.8328, -0.8468, 0.8328, -0.8462, 0.5535, -1.073, 0.5535, -1.071, 0.8328, 1.542, 0.8328, 1.551, 0.5535, 1.818, 0.5535, 1.809, 0.8328, -0.6174, 0.8328, -0.6129, 0.5535, -0.8462, 0.5535, -0.8468, 0.8328, 4.006, 0.8313, 3.99, 0.5499, 4.231, 0.5428, 4.249, 0.8257, -2.493, 0.8185, -2.506, 0.5355, -2.245, 0.5429, -2.232, 0.8259, -0.3887, 0.8328, -0.3758, 0.5535, -0.6129, 0.5535, -0.6174, 0.8328, -0.3663, 0.8328, -0.3606, 0.5535, -0.1237, 0.5535, -0.1319, 0.8328, -0.1603, 0.8328, -0.1421, 0.5535, -0.3758, 0.5535, -0.3887, 0.8328, 1.809, 0.8328, 1.818, 0.5535, 2.097, 0.5535, 2.088, 0.8328, 0.06035, 0.8328, 0.08217, 0.5535, -0.1421, 0.5535, -0.1603, 0.8328, -2.232, 0.8259, -2.245, 0.5429, -1.994, 0.5502, -1.984, 0.8316, 0.2828, 0.8328, 0.2996, 0.5535, 0.08217, 0.5535, 0.06035, 0.8328, 4.249, 0.8257, 4.231, 0.5428, 4.472, 0.5356, 4.492, 0.8184, -0.1319, 0.8328, -0.1237, 0.5535, 0.1033, 0.5535, 0.09441, 0.8328, 0.5056, 0.8328, 0.5219, 0.5535, 0.2996, 0.5535, 0.2828, 0.8328, 2.088, 0.8328, 2.097, 0.5535, 2.385, 0.5535, 2.377, 0.8328, 0.7435, 0.8328, 0.7553, 0.5535, 0.5219, 0.5535, 0.5056, 0.8328, -1.984, 0.8316, -1.994, 0.5502, -1.758, 0.5535, -1.753, 0.8328, 0.9912, 0.8328, 1.003, 0.5535, 0.7553, 0.5535, 0.7435, 0.8328, 0.09441, 0.8328, 0.1033, 0.5535, 0.3248, 0.5535, 0.3125, 0.8328, 1.246, 0.8328, 1.257, 0.5535, 1.003, 0.5535, 0.9912, 0.8328, 2.377, 0.8328, 2.385, 0.5535, 2.673, 0.5535, 2.666, 0.8328, 1.508, 0.8328, 1.519, 0.5535, 1.257, 0.5535, 1.246, 0.8328, -1.753, 0.8328, -1.758, 0.5535, -1.53, 0.5535, -1.527, 0.8328, 1.778, 0.8328, 1.791, 0.5535, 1.519, 0.5535, 1.508, 0.8328, 0.3125, 0.8328, 0.3248, 0.5535, 0.5502, 0.5535, 0.5378, 0.8328, 2.061, 0.8328, 2.075, 0.5535, 1.791, 0.5535, 1.778, 0.8328, 2.666, 0.8328, 2.673, 0.5535, 2.95, 0.5535, 2.947, 0.8328, 2.351, 0.8328, 2.371, 0.5535, 2.075, 0.5535, 2.061, 0.8328, -1.527, 0.8328, -1.53, 0.5535, -1.302, 0.5535, -1.3, 0.8328, 2.649, 0.8328, 2.666, 0.5535, 2.371, 0.5535, 2.351, 0.8328, 0.5378, 0.8328, 0.5502, 0.5535, 0.7874, 0.5535, 0.7785, 0.8328, 2.937, 0.8328, 2.953, 0.5535, 2.666, 0.5535, 2.649, 0.8328, 2.947, 0.8328, 2.95, 0.5535, 3.217, 0.5535, 3.214, 0.8328, -3.508, 0.8184, -3.528, 0.5356, -3.274, 0.5321, -3.256, 0.816, 3.221, 0.8328, 3.226, 0.5535, 2.953, 0.5535, 2.937, 0.8328, -3.202, 0.823, -3.245, 0.5355, -3.501, 0.5378, -3.453, 0.8253, -1.3, 0.8328, -1.302, 0.5535, -1.074, 0.5535, -1.072, 0.8328, 3.495, 0.8328, 3.496, 0.5535, 3.226, 0.5535, 3.221, 0.8328, -2.949, 0.8232, -2.985, 0.5355, -3.245, 0.5355, -3.202, 0.823, 0.7785, 0.8328, 0.7874, 0.5535, 1.037, 0.5535, 1.027, 0.8328, 3.771, 0.8328, 3.759, 0.5531, 3.496, 0.5535, 3.495, 0.8328, -2.7, 0.8232, -2.732, 0.5355, -2.985, 0.5355, -2.949, 0.8232, 3.214, 0.8328, 3.217, 0.5535, 3.479, 0.5535, 3.479, 0.8328, -3.256, 0.816, -3.274, 0.5321, -3.016, 0.5321, -2.998, 0.816, 4.036, 0.8318, 4.012, 0.5496, 3.759, 0.5531, 3.771, 0.8328, -2.45, 0.8253, -2.479, 0.5377, -2.732, 0.5355, -2.7, 0.8232, -1.072, 0.8328, -1.074, 0.5535, -0.8413, 0.5535, -0.8426, 0.8328, 4.292, 0.8277, 4.255, 0.544, 4.012, 0.5496, 4.036, 0.8318, -3.274, 0.5321, -3.245, 0.5355, -2.985, 0.5355, -3.016, 0.5321, -1.074, 0.5535, -1.073, 0.5535, -0.8462, 0.5535, -0.8413, 0.5535, 1.037, 0.5535, 1.003, 0.5535, 1.257, 0.5535, 1.291, 0.5535, 3.479, 0.5535, 3.496, 0.5535, 3.759, 0.5531, 3.739, 0.5535, -1.994, 0.5502, -1.975, 0.5498, -1.743, 0.5532, -1.758, 0.5535, 0.1033, 0.5535, 0.08217, 0.5535, 0.2996, 0.5535, 0.3248, 0.5535, 2.385, 0.5535, 2.371, 0.5535, 2.666, 0.5535, 2.673, 0.5535, -3.016, 0.5321, -2.985, 0.5355, -2.732, 0.5355, -2.763, 0.5321, -0.8413, 0.5535, -0.8462, 0.5535, -0.6129, 0.5535, -0.6025, 0.5535, 1.291, 0.5535, 1.257, 0.5535, 1.519, 0.5535, 1.551, 0.5535, 3.739, 0.5535, 3.759, 0.5531, 4.012, 0.5496, 3.99, 0.5499, -1.758, 0.5535, -1.743, 0.5532, -1.519, 0.5535, -1.53, 0.5535, 0.3248, 0.5535, 0.2996, 0.5535, 0.5219, 0.5535, 0.5502, 0.5535, 2.673, 0.5535, 2.666, 0.5535, 2.953, 0.5535, 2.95, 0.5535, -2.763, 0.5321, -2.732, 0.5355, -2.479, 0.5377, -2.506, 0.5355, -0.6025, 0.5535, -0.6129, 0.5535, -0.3758, 0.5535, -0.3606, 0.5535, 1.551, 0.5535, 1.519, 0.5535, 1.791, 0.5535, 1.818, 0.5535, 3.99, 0.5499, 4.012, 0.5496, 4.255, 0.544, 4.231, 0.5428, -1.53, 0.5535, -1.519, 0.5535, -1.296, 0.5535, -1.302, 0.5535, 0.5502, 0.5535, 0.5219, 0.5535, 0.7553, 0.5535, 0.7874, 0.5535, 2.95, 0.5535, 2.953, 0.5535, 3.226, 0.5535, 3.217, 0.5535, -2.506, 0.5355, -2.479, 0.5377, -2.222, 0.544, -2.245, 0.5429, -0.3606, 0.5535, -0.3758, 0.5535, -0.1421, 0.5535, -0.1237, 0.5535, 1.818, 0.5535, 1.791, 0.5535, 2.075, 0.5535, 2.097, 0.5535, -3.528, 0.5356, -3.501, 0.5378, -3.245, 0.5355, -3.274, 0.5321, 4.231, 0.5428, 4.255, 0.544, 4.499, 0.5378, 4.472, 0.5356, -1.302, 0.5535, -1.296, 0.5535, -1.073, 0.5535, -1.074, 0.5535, 0.7874, 0.5535, 0.7553, 0.5535, 1.003, 0.5535, 1.037, 0.5535, 3.217, 0.5535, 3.226, 0.5535, 3.496, 0.5535, 3.479, 0.5535, -2.245, 0.5429, -2.222, 0.544, -1.975, 0.5498, -1.994, 0.5502, -0.1237, 0.5535, -0.1421, 0.5535, 0.08217, 0.5535, 0.1033, 0.5535, 2.097, 0.5535, 2.075, 0.5535, 2.371, 0.5535, 2.385, 0.5535, 1.991, 0.1171, 1.965, 0.1137, 2.251, 0.1176, 2.275, 0.1288, -0.2424, 0.1061, -0.2715, 0.1061, -0.0491, 0.1061, -0.02234, 0.1061, -2.285, 0.1061, -2.267, 0.1061, -2.044, 0.1061, -2.058, 0.1061, 3.109, 0.1171, 3.116, 0.1137, 3.403, 0.107, 3.385, 0.1079, 0.684, 0.1061, 0.649, 0.1061, 0.8967, 0.1061, 0.9329, 0.1061, -1.396, 0.1061, -1.39, 0.1061, -1.169, 0.1061, -1.17, 0.1061, 4.22, 0.09718, 4.264, 0.09819, 4.524, 0.09728, 4.481, 0.09577, -3.519, 0.09577, -3.476, 0.09728, -3.226, 0.09834, -3.27, 0.09724, 1.715, 0.1081, 1.684, 0.1074, 1.965, 0.1137, 1.991, 0.1171, -0.4686, 0.1061, -0.492, 0.1061, -0.2715, 0.1061, -0.2424, 0.1061, -2.525, 0.1061, -2.502, 0.1058, -2.267, 0.1061, -2.285, 0.1061, 2.835, 0.1288, 2.829, 0.1176, 3.116, 0.1137, 3.109, 0.1171, 0.4403, 0.1061, 0.4078, 0.1061, 0.649, 0.1061, 0.684, 0.1061, -1.62, 0.1061, -1.609, 0.1061, -1.39, 0.1061, -1.396, 0.1061, 3.95, 0.1003, 3.984, 0.1009, 4.264, 0.09819, 4.22, 0.09718, 1.448, 0.1061, 1.413, 0.1061, 1.684, 0.1074, 1.715, 0.1081, -0.7008, 0.1061, -0.7186, 0.1061, -0.492, 0.1061, -0.4686, 0.1061, -2.774, 0.1042, -2.741, 0.104, -2.502, 0.1058, -2.525, 0.1061, 2.557, 0.1327, 2.542, 0.1211, 2.829, 0.1176, 2.835, 0.1288, 0.2033, 0.1061, 0.1738, 0.1061, 0.4078, 0.1061, 0.4403, 0.1061, -1.839, 0.1061, -1.824, 0.1061, -1.609, 0.1061, -1.62, 0.1061, 3.669, 0.1037, 3.696, 0.1036, 3.984, 0.1009, 3.95, 0.1003, 1.187, 0.1061, 1.151, 0.1061, 1.413, 0.1061, 1.448, 0.1061, -0.9376, 0.1061, -0.9437, 0.1061, -0.7186, 0.1061, -0.7008, 0.1061, -3.023, 0.1006, -2.986, 0.1012, -2.741, 0.104, -2.774, 0.1042, 2.275, 0.1288, 2.251, 0.1176, 2.542, 0.1211, 2.557, 0.1327, -0.02234, 0.1061, -0.0491, 0.1061, 0.1738, 0.1061, 0.2033, 0.1061, -2.058, 0.1061, -2.044, 0.1061, -1.824, 0.1061, -1.839, 0.1061, 3.385, 0.1079, 3.403, 0.107, 3.696, 0.1036, 3.669, 0.1037, 0.9329, 0.1061, 0.8967, 0.1061, 1.151, 0.1061, 1.187, 0.1061, -1.17, 0.1061, -1.169, 0.1061, -0.9437, 0.1061, -0.9376, 0.1061, -3.27, 0.09724, -3.226, 0.09834, -2.986, 0.1012, -3.023, 0.1006, -2.267, 0.1061, -2.502, 0.1058, -2.498, 0.3854, -2.262, 0.3854, 0.9329, 0.1061, 1.187, 0.1061, 1.196, 0.3854, 0.9421, 0.3854, 4.524, 0.09728, 4.264, 0.09819, 4.22, 0.3817, 4.482, 0.3808, -2.044, 0.1061, -2.267, 0.1061, -2.262, 0.3854, -2.037, 0.3854, 3.385, 0.1079, 3.669, 0.1037, 3.654, 0.3847, 3.381, 0.3907, -3.023, 0.1006, -2.774, 0.1042, -2.783, 0.385, -3.039, 0.3822, -1.824, 0.1061, -2.044, 0.1061, -2.037, 0.3854, -1.823, 0.3854, -0.9376, 0.1061, -0.7008, 0.1061, -0.6944, 0.3854, -0.9325, 0.3854, -1.609, 0.1061, -1.824, 0.1061, -1.823, 0.3854, -1.609, 0.3854, 1.187, 0.1061, 1.448, 0.1061, 1.456, 0.3854, 1.196, 0.3854, -1.39, 0.1061, -1.609, 0.1061, -1.609, 0.3854, -1.391, 0.3854, 3.669, 0.1037, 3.95, 0.1003, 3.929, 0.382, 3.654, 0.3847, -2.774, 0.1042, -2.525, 0.1061, -2.529, 0.3854, -2.783, 0.385, -1.169, 0.1061, -1.39, 0.1061, -1.391, 0.3854, -1.166, 0.3854, -0.7008, 0.1061, -0.4686, 0.1061, -0.4594, 0.3854, -0.6944, 0.3854, -0.9437, 0.1061, -1.169, 0.1061, -1.166, 0.3854, -0.9362, 0.3854, 1.448, 0.1061, 1.715, 0.1081, 1.724, 0.3907, 1.456, 0.3854, -0.7186, 0.1061, -0.9437, 0.1061, -0.9362, 0.3854, -0.7028, 0.3854, 3.95, 0.1003, 4.22, 0.09718, 4.199, 0.3785, 3.929, 0.382, -2.525, 0.1061, -2.285, 0.1061, -2.287, 0.3854, -2.529, 0.3854, -0.492, 0.1061, -0.7186, 0.1061, -0.7028, 0.3854, -0.4735, 0.3854, -0.4686, 0.1061, -0.2424, 0.1061, -0.2329, 0.3854, -0.4594, 0.3854, -0.2715, 0.1061, -0.492, 0.1061, -0.4735, 0.3854, -0.2506, 0.3854, 1.715, 0.1081, 1.991, 0.1171, 2.0, 0.4023, 1.724, 0.3907, -0.0491, 0.1061, -0.2715, 0.1061, -0.2506, 0.3854, -0.03324, 0.3854, -2.285, 0.1061, -2.058, 0.1061, -2.06, 0.3854, -2.287, 0.3854, 0.1738, 0.1061, -0.0491, 0.1061, -0.03324, 0.3854, 0.188, 0.3854, 4.22, 0.09718, 4.481, 0.09577, 4.458, 0.3773, 4.199, 0.3785, -0.2424, 0.1061, -0.02234, 0.1061, -0.01087, 0.3854, -0.2329, 0.3854, 0.4078, 0.1061, 0.1738, 0.1061, 0.188, 0.3854, 0.4184, 0.3854, 1.991, 0.1171, 2.275, 0.1288, 2.281, 0.414, 2.0, 0.4023, 0.649, 0.1061, 0.4078, 0.1061, 0.4184, 0.3854, 0.6601, 0.3854, -2.058, 0.1061, -1.839, 0.1061, -1.84, 0.3854, -2.06, 0.3854, 0.8967, 0.1061, 0.649, 0.1061, 0.6601, 0.3854, 0.9082, 0.3854, -0.02234, 0.1061, 0.2033, 0.1061, 0.2138, 0.3854, -0.01087, 0.3854, 1.151, 0.1061, 0.8967, 0.1061, 0.9082, 0.3854, 1.163, 0.3854, 2.275, 0.1288, 2.557, 0.1327, 2.562, 0.4193, 2.281, 0.414, 1.413, 0.1061, 1.151, 0.1061, 1.163, 0.3854, 1.425, 0.3857, -1.839, 0.1061, -1.62, 0.1061, -1.621, 0.3854, -1.84, 0.3854, 1.684, 0.1074, 1.413, 0.1061, 1.425, 0.3857, 1.696, 0.3911, 0.2033, 0.1061, 0.4403, 0.1061, 0.4487, 0.3854, 0.2138, 0.3854, 1.965, 0.1137, 1.684, 0.1074, 1.696, 0.3911, 1.978, 0.4003, 2.557, 0.1327, 2.835, 0.1288, 2.838, 0.414, 2.562, 0.4193, 2.251, 0.1176, 1.965, 0.1137, 1.978, 0.4003, 2.266, 0.4102, -1.62, 0.1061, -1.396, 0.1061, -1.397, 0.3854, -1.621, 0.3854, 2.542, 0.1211, 2.251, 0.1176, 2.266, 0.4102, 2.554, 0.4138, 0.4403, 0.1061, 0.684, 0.1061, 0.6929, 0.3854, 0.4487, 0.3854, 2.829, 0.1176, 2.542, 0.1211, 2.554, 0.4138, 2.838, 0.4102, 2.835, 0.1288, 3.109, 0.1171, 3.11, 0.4023, 2.838, 0.414, -3.519, 0.09577, -3.27, 0.09724, -3.289, 0.3785, -3.542, 0.3773, 3.116, 0.1137, 2.829, 0.1176, 2.838, 0.4102, 3.118, 0.4003, -3.226, 0.09834, -3.476, 0.09728, -3.518, 0.3808, -3.264, 0.3816, -1.396, 0.1061, -1.17, 0.1061, -1.168, 0.3854, -1.397, 0.3854, 3.403, 0.107, 3.116, 0.1137, 3.118, 0.4003, 3.397, 0.3911, -2.986, 0.1012, -3.226, 0.09834, -3.264, 0.3816, -3.006, 0.3829, 0.684, 0.1061, 0.9329, 0.1061, 0.9421, 0.3854, 0.6929, 0.3854, 3.696, 0.1036, 3.403, 0.107, 3.397, 0.3911, 3.676, 0.3852, -2.741, 0.104, -2.986, 0.1012, -3.006, 0.3829, -2.751, 0.385, 3.109, 0.1171, 3.385, 0.1079, 3.381, 0.3907, 3.11, 0.4023, -3.27, 0.09724, -3.023, 0.1006, -3.039, 0.3822, -3.289, 0.3785, 3.984, 0.1009, 3.696, 0.1036, 3.676, 0.3852, 3.955, 0.3828, -2.502, 0.1058, -2.741, 0.104, -2.751, 0.385, -2.498, 0.3854, -1.17, 0.1061, -0.9376, 0.1061, -0.9325, 0.3854, -1.168, 0.3854, 4.264, 0.09819, 3.984, 0.1009, 3.955, 0.3828, 4.22, 0.3817, -3.289, 0.3785, -3.039, 0.3822, -3.006, 0.3829, -3.264, 0.3816, -1.168, 0.3854, -0.9325, 0.3854, -0.9362, 0.3854, -1.166, 0.3854, 0.9421, 0.3854, 1.196, 0.3854, 1.163, 0.3854, 0.9082, 0.3854, 3.381, 0.3907, 3.654, 0.3847, 3.676, 0.3852, 3.397, 0.3911, -2.06, 0.3854, -1.84, 0.3854, -1.823, 0.3854, -2.037, 0.3854, -0.01087, 0.3854, 0.2138, 0.3854, 0.188, 0.3854, -0.03324, 0.3854, 2.281, 0.414, 2.562, 0.4193, 2.554, 0.4138, 2.266, 0.4102, -3.039, 0.3822, -2.783, 0.385, -2.751, 0.385, -3.006, 0.3829, -0.9325, 0.3854, -0.6944, 0.3854, -0.7028, 0.3854, -0.9362, 0.3854, 1.196, 0.3854, 1.456, 0.3854, 1.425, 0.3857, 1.163, 0.3854, 3.654, 0.3847, 3.929, 0.382, 3.955, 0.3828, 3.676, 0.3852, -1.84, 0.3854, -1.621, 0.3854, -1.609, 0.3854, -1.823, 0.3854, 0.2138, 0.3854, 0.4487, 0.3854, 0.4184, 0.3854, 0.188, 0.3854, 2.562, 0.4193, 2.838, 0.414, 2.838, 0.4102, 2.554, 0.4138, -2.783, 0.385, -2.529, 0.3854, -2.498, 0.3854, -2.751, 0.385, -0.6944, 0.3854, -0.4594, 0.3854, -0.4735, 0.3854, -0.7028, 0.3854, 1.456, 0.3854, 1.724, 0.3907, 1.696, 0.3911, 1.425, 0.3857, 3.929, 0.382, 4.199, 0.3785, 4.22, 0.3817, 3.955, 0.3828, -1.621, 0.3854, -1.397, 0.3854, -1.391, 0.3854, -1.609, 0.3854, 0.4487, 0.3854, 0.6929, 0.3854, 0.6601, 0.3854, 0.4184, 0.3854, 2.838, 0.414, 3.11, 0.4023, 3.118, 0.4003, 2.838, 0.4102, -2.529, 0.3854, -2.287, 0.3854, -2.262, 0.3854, -2.498, 0.3854, -0.4594, 0.3854, -0.2329, 0.3854, -0.2506, 0.3854, -0.4735, 0.3854, 1.724, 0.3907, 2.0, 0.4023, 1.978, 0.4003, 1.696, 0.3911, -3.542, 0.3773, -3.289, 0.3785, -3.264, 0.3816, -3.518, 0.3808, 4.199, 0.3785, 4.458, 0.3773, 4.482, 0.3808, 4.22, 0.3817, -1.397, 0.3854, -1.168, 0.3854, -1.166, 0.3854, -1.391, 0.3854, 0.6929, 0.3854, 0.9421, 0.3854, 0.9082, 0.3854, 0.6601, 0.3854, 3.11, 0.4023, 3.381, 0.3907, 3.397, 0.3911, 3.118, 0.4003, -2.287, 0.3854, -2.06, 0.3854, -2.037, 0.3854, -2.262, 0.3854, -0.2329, 0.3854, -0.01087, 0.3854, -0.03324, 0.3854, -0.2506, 0.3854, 2.0, 0.4023, 2.281, 0.414, 2.266, 0.4102, 1.978, 0.4003])
me_cylinder_001.materials.append(mat_metal)
me_cylinder_001.use_remesh_preserve_volume = False
me_cylinder_001.use_remesh_preserve_attributes = False
me_cylinder_001.use_mirror_vertex_groups = False
me_cylinder_001.update()
me_cylinder_002 = bpy.data.meshes.new('Cylinder.002')
me_cylinder_002.from_pydata([(0.2328, 0.01891, 0.9536), (0.2328, 0.01891, 0.9898), (0.247, 0.01751, 0.9536), (0.247, 0.01751, 0.9898), (0.2607, 0.01336, 0.9536), (0.2607, 0.01336, 0.9898), (0.2733, 0.006623, 0.9536), (0.2733, 0.006623, 0.9898), (0.2843, -0.002442, 0.9536), (0.2843, -0.002442, 0.9898), (0.2934, -0.01349, 0.9536), (0.2934, -0.01349, 0.9898), (0.3001, -0.02609, 0.9536), (0.3001, -0.02609, 0.9898), (0.3043, -0.03976, 0.9536), (0.3043, -0.03976, 0.9898), (0.3057, -0.05398, 0.9536), (0.3057, -0.05398, 0.9898), (0.3043, -0.0682, 0.9536), (0.3043, -0.0682, 0.9898), (0.3001, -0.08188, 0.9536), (0.3001, -0.08188, 0.9898), (0.2934, -0.09448, 0.9536), (0.2934, -0.09448, 0.9898), (0.2843, -0.1055, 0.9536), (0.2843, -0.1055, 0.9898), (0.2733, -0.1146, 0.9536), (0.2733, -0.1146, 0.9898), (0.2607, -0.1213, 0.9536), (0.2607, -0.1213, 0.9898), (0.247, -0.1255, 0.9536), (0.247, -0.1255, 0.9898), (0.2328, -0.1269, 0.9536), (0.2328, -0.1269, 0.9898), (0.2186, -0.1255, 0.9536), (0.2186, -0.1255, 0.9898), (0.2049, -0.1213, 0.9536), (0.2049, -0.1213, 0.9898), (0.1923, -0.1146, 0.9536), (0.1923, -0.1146, 0.9898), (0.1813, -0.1055, 0.9536), (0.1813, -0.1055, 0.9898), (0.1722, -0.09448, 0.9536), (0.1722, -0.09448, 0.9898), (0.1655, -0.08188, 0.9536), (0.1655, -0.08188, 0.9898), (0.1613, -0.0682, 0.9536), (0.1613, -0.0682, 0.9898), (0.1599, -0.05398, 0.9536), (0.1599, -0.05398, 0.9898), (0.1613, -0.03976, 0.9536), (0.1613, -0.03976, 0.9898), (0.1655, -0.02609, 0.9536), (0.1655, -0.02609, 0.9898), (0.1722, -0.01349, 0.9536), (0.1722, -0.01349, 0.9898), (0.1813, -0.002442, 0.9536), (0.1813, -0.002442, 0.9898), (0.1923, 0.006623, 0.9536), (0.1923, 0.006623, 0.9898), (0.2049, 0.01336, 0.9536), (0.2049, 0.01336, 0.9898), (0.2186, 0.01751, 0.9536), (0.2186, 0.01751, 0.9898)], [], [(0, 1, 3, 2), (2, 3, 5, 4), (4, 5, 7, 6), (6, 7, 9, 8), (8, 9, 11, 10), (10, 11, 13, 12), (12, 13, 15, 14), (14, 15, 17, 16), (16, 17, 19, 18), (18, 19, 21, 20), (20, 21, 23, 22), (22, 23, 25, 24), (24, 25, 27, 26), (26, 27, 29, 28), (28, 29, 31, 30), (30, 31, 33, 32), (32, 33, 35, 34), (34, 35, 37, 36), (36, 37, 39, 38), (38, 39, 41, 40), (40, 41, 43, 42), (42, 43, 45, 44), (44, 45, 47, 46), (46, 47, 49, 48), (48, 49, 51, 50), (50, 51, 53, 52), (52, 53, 55, 54), (54, 55, 57, 56), (56, 57, 59, 58), (58, 59, 61, 60), (3, 1, 63, 61, 59, 57, 55, 53, 51, 49, 47, 45, 43, 41, 39, 37, 35, 33, 31, 29, 27, 25, 23, 21, 19, 17, 15, 13, 11, 9, 7, 5), (60, 61, 63, 62), (62, 63, 1, 0), (0, 2, 4, 6, 8, 10, 12, 14, 16, 18, 20, 22, 24, 26, 28, 30, 32, 34, 36, 38, 40, 42, 44, 46, 48, 50, 52, 54, 56, 58, 60, 62)])
me_cylinder_002.polygons.foreach_set('use_smooth', [True] * 34)
_uv = me_cylinder_002.uv_layers.new(name='UVMap')
_uv.uv.foreach_set('vector', [0.0, 0.0, 1.0, 0.0, 1.0, 1.0, 0.0, 1.0, 0.0, 0.0, 1.0, 0.0, 1.0, 1.0, 0.0, 1.0, 0.0, 0.0, 1.0, 0.0, 1.0, 1.0, 0.0, 1.0, 0.0, 0.0, 1.0, 0.0, 1.0, 1.0, 0.0, 1.0, 0.0, 0.0, 1.0, 0.0, 1.0, 1.0, 0.0, 1.0, 0.0, 0.0, 1.0, 0.0, 1.0, 1.0, 0.0, 1.0, 0.0, 0.0, 1.0, 0.0, 1.0, 1.0, 0.0, 1.0, 0.0, 0.0, 1.0, 0.0, 1.0, 1.0, 0.0, 1.0, 0.0, 0.0, 1.0, 0.0, 1.0, 1.0, 0.0, 1.0, 0.0, 0.0, 1.0, 0.0, 1.0, 1.0, 0.0, 1.0, 0.0, 0.0, 1.0, 0.0, 1.0, 1.0, 0.0, 1.0, 0.0, 0.0, 1.0, 0.0, 1.0, 1.0, 0.0, 1.0, 0.0, 0.0, 1.0, 0.0, 1.0, 1.0, 0.0, 1.0, 0.0, 0.0, 1.0, 0.0, 1.0, 1.0, 0.0, 1.0, 0.0, 0.0, 1.0, 0.0, 1.0, 1.0, 0.0, 1.0, 0.0, 0.0, 1.0, 0.0, 1.0, 1.0, 0.0, 1.0, 0.0, 0.0, 1.0, 0.0, 1.0, 1.0, 0.0, 1.0, 0.0, 0.0, 1.0, 0.0, 1.0, 1.0, 0.0, 1.0, 0.0, 0.0, 1.0, 0.0, 1.0, 1.0, 0.0, 1.0, 0.0, 0.0, 1.0, 0.0, 1.0, 1.0, 0.0, 1.0, 0.0, 0.0, 1.0, 0.0, 1.0, 1.0, 0.0, 1.0, 0.0, 0.0, 1.0, 0.0, 1.0, 1.0, 0.0, 1.0, 0.0, 0.0, 1.0, 0.0, 1.0, 1.0, 0.0, 1.0, 0.0, 0.0, 1.0, 0.0, 1.0, 1.0, 0.0, 1.0, 0.0, 0.0, 1.0, 0.0, 1.0, 1.0, 0.0, 1.0, 0.0, 0.0, 1.0, 0.0, 1.0, 1.0, 0.0, 1.0, 0.0, 0.0, 1.0, 0.0, 1.0, 1.0, 0.0, 1.0, 0.0, 0.0, 1.0, 0.0, 1.0, 1.0, 0.0, 1.0, 0.0, 0.0, 1.0, 0.0, 1.0, 1.0, 0.0, 1.0, 0.0, 0.0, 1.0, 0.0, 1.0, 1.0, 0.0, 1.0, 0.5, 1.0, 0.5975, 0.9904, 0.6913, 0.9619, 0.7778, 0.9157, 0.8536, 0.8536, 0.9157, 0.7778, 0.9619, 0.6913, 0.9904, 0.5975, 1.0, 0.5, 0.9904, 0.4025, 0.9619, 0.3087, 0.9157, 0.2222, 0.8536, 0.1464, 0.7778, 0.08427, 0.6913, 0.03806, 0.5975, 0.009607, 0.5, 0.0, 0.4025, 0.009607, 0.3087, 0.03806, 0.2222, 0.08427, 0.1464, 0.1464, 0.08426, 0.2222, 0.03806, 0.3087, 0.009607, 0.4025, 0.0, 0.5, 0.009607, 0.5975, 0.03806, 0.6913, 0.08427, 0.7778, 0.1464, 0.8536, 0.2222, 0.9157, 0.3087, 0.9619, 0.4025, 0.9904, 0.0, 0.0, 1.0, 0.0, 1.0, 1.0, 0.0, 1.0, 0.0, 0.0, 1.0, 0.0, 1.0, 1.0, 0.0, 1.0, 0.5, 1.0, 0.5975, 0.9904, 0.6913, 0.9619, 0.7778, 0.9157, 0.8536, 0.8536, 0.9157, 0.7778, 0.9619, 0.6913, 0.9904, 0.5975, 1.0, 0.5, 0.9904, 0.4025, 0.9619, 0.3087, 0.9157, 0.2222, 0.8536, 0.1464, 0.7778, 0.08427, 0.6913, 0.03806, 0.5975, 0.009607, 0.5, 0.0, 0.4025, 0.009607, 0.3087, 0.03806, 0.2222, 0.08427, 0.1464, 0.1464, 0.08426, 0.2222, 0.03806, 0.3087, 0.009607, 0.4025, 0.0, 0.5, 0.009607, 0.5975, 0.03806, 0.6913, 0.08427, 0.7778, 0.1464, 0.8536, 0.2222, 0.9157, 0.3087, 0.9619, 0.4025, 0.9904])
me_cylinder_002.materials.append(mat_metal)
me_cylinder_002.use_remesh_preserve_volume = False
me_cylinder_002.use_remesh_preserve_attributes = False
me_cylinder_002.use_mirror_vertex_groups = False
me_cylinder_002.update()

# ---- objects
ob_rig = bpy.data.objects.new('Rig', None)
ob_verticaljoint = bpy.data.objects.new('VerticalJoint', None)
ob_lightdome = bpy.data.objects.new('LightDome', light_lightdome)
ob_fillerlight = bpy.data.objects.new('FillerLight', light_fillerlight)
ob_mainlight = bpy.data.objects.new('Mainlight', light_mainlight)
ob_camera = bpy.data.objects.new('Camera', cam_camera)
ob_cylinder = bpy.data.objects.new('Cylinder', me_cylinder)
ob_cylinder_001 = bpy.data.objects.new('Cylinder.001', me_cylinder_001)
ob_cylinder_002 = bpy.data.objects.new('Cylinder.002', me_cylinder_002)

# ---- transforms, parenting, visibility, modifiers, constraints
ob_rig.location = (0.0, 0.0, 0.0)
ob_rig.rotation_mode = 'YXZ'
ob_rig.rotation_euler = (0.0, 0.0, -0.7854)
ob_rig.empty_image_offset = (0.0, 0.0)
ob_rig.hide_viewport = True
ob_rig.hide_select = True
ob_rig.lineart.crease_threshold = 0.0
ob_verticaljoint.parent = ob_rig
ob_verticaljoint.location = (0.0, 0.0, 0.0)
ob_verticaljoint.empty_image_offset = (0.0, 0.0)
ob_verticaljoint.hide_viewport = True
ob_verticaljoint.hide_select = True
ob_verticaljoint.lineart.crease_threshold = 0.0
ob_lightdome.parent = ob_verticaljoint
ob_lightdome.location = (0.0, 0.0, 0.0)
ob_lightdome.hide_viewport = True
ob_lightdome.hide_select = True
ob_lightdome.lineart.crease_threshold = 0.0
ob_fillerlight.parent = ob_verticaljoint
ob_fillerlight.location = (0.0, 0.0, 0.0)
ob_fillerlight.rotation_euler = (0.0, -1.265, 2.007)
ob_fillerlight.hide_viewport = True
ob_fillerlight.hide_select = True
ob_fillerlight.lineart.crease_threshold = 0.0
ob_mainlight.parent = ob_verticaljoint
ob_mainlight.location = (0.0, 0.0, 0.0)
ob_mainlight.rotation_euler = (1.178, 0.0, 1.571)
ob_mainlight.hide_viewport = True
ob_mainlight.hide_select = True
ob_mainlight.lineart.crease_threshold = 0.0
ob_camera.parent = ob_verticaljoint
ob_camera.location = (0.0, -241.9, 139.7)
ob_camera.rotation_euler = (1.047, 0.0, 0.0)
ob_camera.hide_select = True
ob_camera.lineart.crease_threshold = 0.0
ob_cylinder.location = (0.417, 0.1781, 0.583)
ob_cylinder.rotation_euler = (-6.769e-06, 1.591, 0.3912)
ob_cylinder.scale = (1.028, 1.028, 1.058)
ob_cylinder.lineart.crease_threshold = 0.0
_m = ob_cylinder.modifiers.new('Auto Smooth', 'NODES')
_m.node_group = ng_auto_smooth
_gi = [s.identifier for s in ng_auto_smooth.interface.items_tree if s.item_type == 'SOCKET' and s.in_out == 'INPUT']
_m[_gi[1]] = 0.5236  # Angle
ob_cylinder_001.parent = ob_cylinder
ob_cylinder_001.matrix_parent_inverse = Matrix(((1.0, 0.0, 0.0, 0.06297), (0.0, 1.0, 0.0, 0.02798), (0.0, 0.0, 1.053, -1.0), (0.0, 0.0, 0.0, 1.0)))
ob_cylinder_001.location = (-0.06297, -0.02798, 0.95)
ob_cylinder_001.scale = (1.0, 1.0, 0.95)
ob_cylinder_001.lineart.crease_threshold = 0.0
_m = ob_cylinder_001.modifiers.new('Auto Smooth', 'NODES')
_m.node_group = ng_auto_smooth
_gi = [s.identifier for s in ng_auto_smooth.interface.items_tree if s.item_type == 'SOCKET' and s.in_out == 'INPUT']
_m[_gi[1]] = 0.5236  # Angle
ob_cylinder_002.parent = ob_cylinder
ob_cylinder_002.matrix_parent_inverse = Matrix(((1.0, 0.0, 0.0, 0.06297), (0.0, 1.0, 0.0, 0.02798), (0.0, 0.0, 1.053, -1.0), (0.0, 0.0, 0.0, 1.0)))
ob_cylinder_002.location = (0.0, 0.0, 0.0)
ob_cylinder_002.lineart.crease_threshold = 0.0
_m = ob_cylinder_002.modifiers.new('Auto Smooth', 'NODES')
_m.node_group = ng_auto_smooth
_gi = [s.identifier for s in ng_auto_smooth.interface.items_tree if s.item_type == 'SOCKET' and s.in_out == 'INPUT']
_m[_gi[1]] = 0.5236  # Angle

# ---- collection membership
col_collection_1.objects.link(ob_rig)
col_collection_1.objects.link(ob_verticaljoint)
col_collection_1.objects.link(ob_lightdome)
col_collection_1.objects.link(ob_fillerlight)
col_collection_1.objects.link(ob_mainlight)
col_collection_1.objects.link(ob_camera)
col_collection_1.objects.link(ob_cylinder)
col_collection_1.objects.link(ob_cylinder_001)
col_collection_1.objects.link(ob_cylinder_002)
def _layer_coll(name, lc=None):
    lc = lc or bpy.context.view_layer.layer_collection
    for c in lc.children:
        if c.name == name: return c
        r = _layer_coll(name, c)
        if r: return r
_layer_coll('Collection 1').holdout = True

# ---- scene / render settings (as saved in the file)
scene.camera = ob_camera
scene.frame_start = 1; scene.frame_end = 250; scene.frame_set(0)
scene.render.engine = 'BLENDER_EEVEE_NEXT'
scene.render.image_settings.compression = 0
scene.render.resolution_x = 96
scene.render.resolution_y = 96
scene.render.dither_intensity = 0.0
scene.render.film_transparent = True
scene.cycles.use_denoising = False
scene.cycles.samples = 128
scene.cycles.sampling_pattern = 'TABULATED_SOBOL'
scene.cycles.use_adaptive_sampling = False
scene.cycles.use_light_tree = False
scene.cycles.blur_glossy = 0.0
scene.cycles.sample_clamp_indirect = 0.0
scene.view_settings.view_transform = 'Standard'
bpy.context.view_layer.update()
